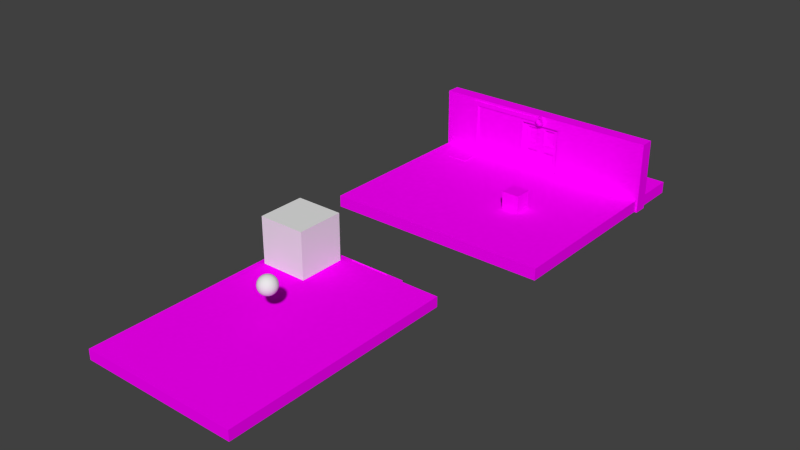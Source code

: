 # Source: Level1.blend  (saved by Blender 2.73.0; exported with 4.5.12 LTS)
import bpy
from mathutils import Matrix  # noqa: F401  (used for matrix-valued properties, if any)

bpy.ops.wm.read_factory_settings(use_empty=True)
scene = bpy.context.scene
scene.name = 'Scene'

# ---- collections
col_collection_1 = bpy.data.collections.new('Collection 1'); scene.collection.children.link(col_collection_1)

# ---- images (referenced by path relative to the original .blend; pixels are not part of the script)
import os
ASSET_DIR = os.environ.get("B2B_ASSET_DIR", "")  # directory of the original .blend (textures are referenced by path, not embedded)
HERE = os.path.dirname(os.path.abspath(__file__))  # packed textures are extracted next to this script under _unpacked/

def load_image(name, relpath, width, height, colorspace="sRGB"):
    """Load a texture the original file referenced (path relative to the .blend, or extracted next to this script)."""
    p = next((c for c in (os.path.join(HERE, relpath), os.path.join(ASSET_DIR, relpath)) if relpath and os.path.exists(c)), "")
    if p:
        img = bpy.data.images.load(p, check_existing=True)
        img.name = name
    else:  # same state as the original file: an image datablock whose file is absent (Cycles renders it pink)
        img = bpy.data.images.new(name, width, height)
        img.source = "FILE"
        img.filepath = "//" + (relpath or name)
    img.colorspace_settings.name = colorspace
    return img
img_color_palette_png = load_image('Color-Palette.png', 'Color-Palette.png', 1024, 1024, 'sRGB')

# ---- materials (node trees are filled in below, after node groups)
mat_material_002 = bpy.data.materials.new('Material.002')
mat_material_002.alpha_threshold = 0.0
mat_material_002.roughness = 0.5
mat_material = bpy.data.materials.new('Material')
mat_material.alpha_threshold = 0.0
mat_material.roughness = 0.5

# ---- material node trees
mat_material_002.use_nodes = True; mat_material_002.node_tree.nodes.clear()
_N = mat_material_002.node_tree.nodes; _L = mat_material_002.node_tree.links
n0 = _N.new('ShaderNodeOutputMaterial'); n0.name = 'Material Output'; n0.location = (300, 300)
n1 = _N.new('ShaderNodeBsdfDiffuse'); n1.name = 'Diffuse BSDF'; n1.location = (10, 300)
_L.new(n1.outputs[0], n0.inputs[0])
n0.is_active_output = True
mat_material.use_nodes = True; mat_material.node_tree.nodes.clear()
_N = mat_material.node_tree.nodes; _L = mat_material.node_tree.links
n0 = _N.new('ShaderNodeBsdfDiffuse'); n0.name = 'Diffuse BSDF'; n0.location = (227, 500)
n1 = _N.new('ShaderNodeOutputMaterial'); n1.name = 'Material Output'; n1.location = (378, 297)
n2 = _N.new('ShaderNodeTexImage'); n2.name = 'Image Texture'; n2.location = (18, 528)
n2.width = 140
n2.image = img_color_palette_png
_L.new(n0.outputs[0], n1.inputs[0])
_L.new(n2.outputs[0], n0.inputs[0])
n1.is_active_output = True

# ---- world
world_world = bpy.data.worlds.new('World'); scene.world = world_world
world_world.color = (0.05088, 0.05088, 0.05088)
world_world.use_sun_shadow = False
world_world.sun_shadow_jitter_overblur = 0.0
world_world.cycles.sampling_method = 'MANUAL'
world_world.cycles.sample_map_resolution = 256

# ---- meshes
me_cube_010 = bpy.data.meshes.new('Cube.010')
me_cube_010.from_pydata([(-1.0, -1.0, -1.0), (-1.0, 1.0, -1.0), (1.0, 1.0, -1.0), (1.0, -1.0, -1.0), (-1.0, -1.0, 1.0), (-1.0, 1.0, 1.0), (1.0, 1.0, 1.0), (1.0, -1.0, 1.0)], [], [(4, 5, 1, 0), (5, 6, 2, 1), (6, 7, 3, 2), (7, 4, 0, 3), (0, 1, 2, 3), (7, 6, 5, 4)])
me_cube_010.use_remesh_preserve_volume = False
me_cube_010.use_remesh_preserve_attributes = False
me_cube_010.use_mirror_vertex_groups = False
me_cube_010.update()
me_sphere = bpy.data.meshes.new('Sphere')
me_sphere.from_pydata([(-0.1951, 0.0, 0.9808), (-0.3827, 0.0, 0.9239), (-0.5556, 0.0, 0.8315), (-0.7071, 0.0, 0.7071), (-0.8315, 0.0, 0.5556), (-0.9239, 0.0, 0.3827), (-0.9808, 0.0, 0.1951), (-1.0, 0.0, 7.55e-08), (-0.9808, 0.0, -0.1951), (-0.9239, 0.0, -0.3827), (-0.8315, 0.0, -0.5556), (-0.7071, 0.0, -0.7071), (-0.5556, 0.0, -0.8315), (-0.3827, 0.0, -0.9239), (-0.1951, 0.0, -0.9808), (-0.1913, 0.03806, 0.9808), (-0.3753, 0.07466, 0.9239), (-0.5449, 0.1084, 0.8315), (-0.6935, 0.1379, 0.7071), (-0.8155, 0.1622, 0.5556), (-0.9061, 0.1802, 0.3827), (-0.9619, 0.1913, 0.1951), (-0.9808, 0.1951, 7.55e-08), (-0.9619, 0.1913, -0.1951), (-0.9061, 0.1802, -0.3827), (-0.8155, 0.1622, -0.5556), (-0.6935, 0.1379, -0.7071), (-0.5449, 0.1084, -0.8315), (-0.3753, 0.07466, -0.9239), (-0.1913, 0.03806, -0.9808), (-0.1802, 0.07466, 0.9808), (-0.3536, 0.1464, 0.9239), (-0.5133, 0.2126, 0.8315), (-0.6533, 0.2706, 0.7071), (-0.7682, 0.3182, 0.5556), (-0.8536, 0.3536, 0.3827), (-0.9061, 0.3753, 0.1951), (-0.9239, 0.3827, 7.55e-08), (-0.9061, 0.3753, -0.1951), (-0.8536, 0.3536, -0.3827), (-0.7682, 0.3182, -0.5556), (-0.6533, 0.2706, -0.7071), (-0.5133, 0.2126, -0.8315), (-0.3536, 0.1464, -0.9239), (-0.1802, 0.07466, -0.9808), (-0.1622, 0.1084, 0.9808), (-0.3182, 0.2126, 0.9239), (-0.4619, 0.3087, 0.8315), (-0.5879, 0.3928, 0.7071), (-0.6913, 0.4619, 0.5556), (-0.7682, 0.5133, 0.3827), (-0.8155, 0.5449, 0.1951), (-0.8315, 0.5556, 7.55e-08), (-0.8155, 0.5449, -0.1951), (-0.7682, 0.5133, -0.3827), (-0.6913, 0.4619, -0.5556), (-0.5879, 0.3928, -0.7071), (-0.4619, 0.3087, -0.8315), (-0.3182, 0.2126, -0.9239), (-0.1622, 0.1084, -0.9808), (-0.1379, 0.1379, 0.9808), (-0.2706, 0.2706, 0.9239), (-0.3928, 0.3928, 0.8315), (-0.5, 0.5, 0.7071), (-0.5879, 0.5879, 0.5556), (-0.6533, 0.6533, 0.3827), (-0.6935, 0.6935, 0.1951), (-0.7071, 0.7071, 7.55e-08), (-0.6935, 0.6935, -0.1951), (-0.6533, 0.6533, -0.3827), (-0.5879, 0.5879, -0.5556), (-0.5, 0.5, -0.7071), (-0.3928, 0.3928, -0.8315), (-0.2706, 0.2706, -0.9239), (-0.1379, 0.1379, -0.9808), (-0.1084, 0.1622, 0.9808), (-0.2126, 0.3182, 0.9239), (-0.3087, 0.4619, 0.8315), (-0.3928, 0.5879, 0.7071), (-0.4619, 0.6913, 0.5556), (-0.5133, 0.7682, 0.3827), (-0.5449, 0.8155, 0.1951), (-0.5556, 0.8315, 7.55e-08), (-0.5449, 0.8155, -0.1951), (-0.5133, 0.7682, -0.3827), (-0.4619, 0.6913, -0.5556), (-0.3928, 0.5879, -0.7071), (-0.3087, 0.4619, -0.8315), (-0.2126, 0.3182, -0.9239), (-0.1084, 0.1622, -0.9808), (-0.07466, 0.1802, 0.9808), (-0.1464, 0.3536, 0.9239), (-0.2126, 0.5133, 0.8315), (-0.2706, 0.6533, 0.7071), (-0.3182, 0.7682, 0.5556), (-0.3536, 0.8536, 0.3827), (-0.3753, 0.9061, 0.1951), (-0.3827, 0.9239, 7.55e-08), (-0.3753, 0.9061, -0.1951), (-0.3536, 0.8536, -0.3827), (-0.3182, 0.7682, -0.5556), (-0.2706, 0.6533, -0.7071), (-0.2126, 0.5133, -0.8315), (-0.1464, 0.3536, -0.9239), (-0.07466, 0.1802, -0.9808), (-0.03806, 0.1913, 0.9808), (-0.07466, 0.3753, 0.9239), (-0.1084, 0.5449, 0.8315), (-0.1379, 0.6935, 0.7071), (-0.1622, 0.8155, 0.5556), (-0.1802, 0.9061, 0.3827), (-0.1913, 0.9619, 0.1951), (-0.1951, 0.9808, 7.55e-08), (-0.1913, 0.9619, -0.1951), (-0.1802, 0.9061, -0.3827), (-0.1622, 0.8155, -0.5556), (-0.1379, 0.6935, -0.7071), (-0.1084, 0.5449, -0.8315), (-0.07466, 0.3753, -0.9239), (-0.03806, 0.1913, -0.9808), (3.266e-07, 0.1951, 0.9808), (3.192e-07, 0.3827, 0.9239), (3.117e-07, 0.5556, 0.8315), (3.192e-07, 0.7071, 0.7071), (3.341e-07, 0.8315, 0.5556), (2.745e-07, 0.9239, 0.3827), (3.937e-07, 0.9808, 0.1951), (3.788e-07, 1.0, 7.55e-08), (3.937e-07, 0.9808, -0.1951), (2.298e-07, 0.9239, -0.3827), (3.341e-07, 0.8315, -0.5556), (3.192e-07, 0.7071, -0.7071), (3.415e-07, 0.5556, -0.8315), (3.043e-07, 0.3827, -0.9239), (3.08e-07, 0.1951, -0.9808), (0.03806, 0.1913, 0.9808), (0.07466, 0.3753, 0.9239), (0.1084, 0.5449, 0.8315), (0.138, 0.6935, 0.7071), (0.1622, 0.8155, 0.5556), (0.1802, 0.9061, 0.3827), (0.1913, 0.9619, 0.1951), (0.1951, 0.9808, 7.55e-08), (0.1913, 0.9619, -0.1951), (0.1802, 0.9061, -0.3827), (0.1622, 0.8155, -0.5556), (0.138, 0.6935, -0.7071), (0.1084, 0.5449, -0.8315), (0.07466, 0.3753, -0.9239), (0.03806, 0.1913, -0.9808), (0.07466, 0.1802, 0.9808), (0.1464, 0.3536, 0.9239), (0.2126, 0.5133, 0.8315), (0.2706, 0.6533, 0.7071), (0.3182, 0.7682, 0.5556), (0.3536, 0.8536, 0.3827), (0.3753, 0.9061, 0.1951), (0.3827, 0.9239, 7.55e-08), (0.3753, 0.9061, -0.1951), (0.3536, 0.8536, -0.3827), (0.3182, 0.7682, -0.5556), (0.2706, 0.6533, -0.7071), (0.2126, 0.5133, -0.8315), (0.1464, 0.3536, -0.9239), (0.07466, 0.1802, -0.9808), (0.1084, 0.1622, 0.9808), (0.2126, 0.3182, 0.9239), (0.3087, 0.4619, 0.8315), (0.3928, 0.5879, 0.7071), (0.4619, 0.6913, 0.5556), (0.5133, 0.7682, 0.3827), (0.5449, 0.8155, 0.1951), (0.5556, 0.8315, 7.55e-08), (0.5449, 0.8155, -0.1951), (0.5133, 0.7682, -0.3827), (0.4619, 0.6913, -0.5556), (0.3928, 0.5879, -0.7071), (0.3087, 0.4619, -0.8315), (0.2126, 0.3182, -0.9239), (0.1084, 0.1622, -0.9808), (0.138, 0.1379, 0.9808), (0.2706, 0.2706, 0.9239), (0.3928, 0.3928, 0.8315), (0.5, 0.5, 0.7071), (0.5879, 0.5879, 0.5556), (0.6533, 0.6533, 0.3827), (0.6935, 0.6935, 0.1951), (0.7071, 0.7071, 7.55e-08), (0.6935, 0.6935, -0.1951), (0.6533, 0.6533, -0.3827), (0.5879, 0.5879, -0.5556), (0.5, 0.5, -0.7071), (0.3928, 0.3928, -0.8315), (0.2706, 0.2706, -0.9239), (0.138, 0.1379, -0.9808), (0.1622, 0.1084, 0.9808), (0.3182, 0.2126, 0.9239), (0.4619, 0.3087, 0.8315), (0.5879, 0.3928, 0.7071), (0.6913, 0.4619, 0.5556), (0.7682, 0.5133, 0.3827), (0.8155, 0.5449, 0.1951), (0.8315, 0.5556, 7.55e-08), (0.8155, 0.5449, -0.1951), (0.7682, 0.5133, -0.3827), (0.6913, 0.4619, -0.5556), (0.5879, 0.3928, -0.7071), (0.4619, 0.3087, -0.8315), (0.3182, 0.2126, -0.9239), (0.1622, 0.1084, -0.9808), (0.1802, 0.07466, 0.9808), (0.3536, 0.1464, 0.9239), (0.5133, 0.2126, 0.8315), (0.6533, 0.2706, 0.7071), (0.7682, 0.3182, 0.5556), (0.8536, 0.3536, 0.3827), (0.9061, 0.3753, 0.1951), (0.9239, 0.3827, 7.55e-08), (0.9061, 0.3753, -0.1951), (0.8536, 0.3536, -0.3827), (0.7682, 0.3182, -0.5556), (0.6533, 0.2706, -0.7071), (0.5133, 0.2126, -0.8315), (0.3536, 0.1464, -0.9239), (0.1802, 0.07466, -0.9808), (0.1913, 0.03806, 0.9808), (0.3753, 0.07466, 0.9239), (0.5449, 0.1084, 0.8315), (0.6935, 0.1379, 0.7071), (0.8155, 0.1622, 0.5556), (0.9061, 0.1802, 0.3827), (0.9619, 0.1913, 0.1951), (0.9808, 0.1951, 7.55e-08), (0.9619, 0.1913, -0.1951), (0.9061, 0.1802, -0.3827), (0.8155, 0.1622, -0.5556), (0.6935, 0.1379, -0.7071), (0.5449, 0.1084, -0.8315), (0.3753, 0.07466, -0.9239), (0.1913, 0.03806, -0.9808), (0.1951, -7.212e-09, 0.9808), (0.3827, 4.122e-08, 0.9239), (0.5556, 2.632e-08, 0.8315), (0.7071, -2.584e-08, 0.7071), (0.8315, -8.544e-08, 0.5556), (0.9239, 6.357e-08, 0.3827), (0.9808, -8.544e-08, 0.1951), (1.0, -1.003e-07, 7.55e-08), (0.9808, -8.544e-08, -0.1951), (0.9239, 6.357e-08, -0.3827), (0.8315, -8.544e-08, -0.5556), (0.7071, -2.584e-08, -0.7071), (0.5556, -1.094e-08, -0.8315), (0.3827, 3.964e-09, -0.9239), (0.1951, 3.964e-09, -0.9808), (0.1913, -0.03806, 0.9808), (0.3753, -0.07466, 0.9239), (0.5449, -0.1084, 0.8315), (0.6935, -0.1379, 0.7071), (0.8155, -0.1622, 0.5556), (0.9061, -0.1802, 0.3827), (0.9619, -0.1913, 0.1951), (0.9808, -0.1951, 7.55e-08), (0.9619, -0.1913, -0.1951), (0.9061, -0.1802, -0.3827), (0.8155, -0.1622, -0.5556), (0.6935, -0.1379, -0.7071), (0.5449, -0.1084, -0.8315), (0.3753, -0.07466, -0.9239), (0.1913, -0.03806, -0.9808), (0.1802, -0.07466, 0.9808), (0.3536, -0.1464, 0.9239), (0.5133, -0.2126, 0.8315), (0.6533, -0.2706, 0.7071), (0.7682, -0.3182, 0.5556), (0.8536, -0.3536, 0.3827), (0.9061, -0.3753, 0.1951), (0.9239, -0.3827, 7.55e-08), (0.9061, -0.3753, -0.1951), (0.8536, -0.3536, -0.3827), (0.7682, -0.3182, -0.5556), (0.6533, -0.2706, -0.7071), (0.5133, -0.2126, -0.8315), (0.3536, -0.1464, -0.9239), (0.1802, -0.07466, -0.9808), (0.1622, -0.1084, 0.9808), (0.3182, -0.2126, 0.9239), (0.4619, -0.3087, 0.8315), (0.5879, -0.3928, 0.7071), (0.6913, -0.4619, 0.5556), (0.7682, -0.5133, 0.3827), (0.8155, -0.5449, 0.1951), (0.8315, -0.5556, 7.55e-08), (0.8155, -0.5449, -0.1951), (0.7682, -0.5133, -0.3827), (0.6913, -0.4619, -0.5556), (0.5879, -0.3928, -0.7071), (0.4619, -0.3087, -0.8315), (0.3182, -0.2126, -0.9239), (0.1622, -0.1084, -0.9808), (0.138, -0.1379, 0.9808), (0.2706, -0.2706, 0.9239), (0.3928, -0.3928, 0.8315), (0.5, -0.5, 0.7071), (0.5879, -0.5879, 0.5556), (0.6533, -0.6533, 0.3827), (0.6935, -0.6935, 0.1951), (0.7071, -0.7071, 7.55e-08), (0.6935, -0.6935, -0.1951), (0.6533, -0.6533, -0.3827), (0.5879, -0.5879, -0.5556), (0.5, -0.5, -0.7071), (0.3928, -0.3928, -0.8315), (0.2706, -0.2706, -0.9239), (0.1379, -0.1379, -0.9808), (0.1084, -0.1622, 0.9808), (0.2126, -0.3182, 0.9239), (0.3087, -0.4619, 0.8315), (0.3928, -0.5879, 0.7071), (0.4619, -0.6913, 0.5556), (0.5133, -0.7682, 0.3827), (0.5449, -0.8155, 0.1951), (0.5556, -0.8315, 7.55e-08), (0.5449, -0.8155, -0.1951), (0.5133, -0.7682, -0.3827), (0.4619, -0.6913, -0.5556), (0.3928, -0.5879, -0.7071), (0.3087, -0.4619, -0.8315), (0.2126, -0.3182, -0.9239), (0.1084, -0.1622, -0.9808), (3.258e-07, 0.0, -1.0), (0.07466, -0.1802, 0.9808), (0.1464, -0.3536, 0.9239), (0.2126, -0.5133, 0.8315), (0.2706, -0.6533, 0.7071), (0.3182, -0.7682, 0.5556), (0.3536, -0.8536, 0.3827), (0.3753, -0.9061, 0.1951), (0.3827, -0.9239, 7.55e-08), (0.3753, -0.9061, -0.1951), (0.3536, -0.8536, -0.3827), (0.3182, -0.7682, -0.5556), (0.2706, -0.6533, -0.7071), (0.2126, -0.5133, -0.8315), (0.1464, -0.3536, -0.9239), (0.07466, -0.1802, -0.9808), (0.03806, -0.1913, 0.9808), (0.07466, -0.3753, 0.9239), (0.1084, -0.5449, 0.8315), (0.1379, -0.6935, 0.7071), (0.1622, -0.8155, 0.5556), (0.1802, -0.9061, 0.3827), (0.1913, -0.9619, 0.1951), (0.1951, -0.9808, 7.55e-08), (0.1913, -0.9619, -0.1951), (0.1802, -0.9061, -0.3827), (0.1622, -0.8155, -0.5556), (0.1379, -0.6935, -0.7071), (0.1084, -0.5449, -0.8315), (0.07466, -0.3753, -0.9239), (0.03806, -0.1913, -0.9808), (3.117e-07, -0.1951, 0.9808), (2.819e-07, -0.3827, 0.9239), (2.819e-07, -0.5556, 0.8315), (1.851e-07, -0.7071, 0.7071), (1.404e-07, -0.8315, 0.5556), (3.192e-07, -0.9239, 0.3827), (9.567e-08, -0.9808, 0.1951), (1.404e-07, -1.0, 7.55e-08), (9.567e-08, -0.9808, -0.1951), (3.192e-07, -0.9239, -0.3827), (1.404e-07, -0.8315, -0.5556), (1.851e-07, -0.7071, -0.7071), (2.596e-07, -0.5556, -0.8315), (2.521e-07, -0.3827, -0.9239), (3.155e-07, -0.1951, -0.9808), (-0.03806, -0.1913, 0.9808), (-0.07466, -0.3753, 0.9239), (-0.1084, -0.5449, 0.8315), (-0.1379, -0.6935, 0.7071), (-0.1622, -0.8155, 0.5556), (-0.1802, -0.9061, 0.3827), (-0.1913, -0.9619, 0.1951), (-0.1951, -0.9808, 7.55e-08), (-0.1913, -0.9619, -0.1951), (-0.1802, -0.9061, -0.3827), (-0.1622, -0.8155, -0.5556), (-0.1379, -0.6935, -0.7071), (-0.1084, -0.5449, -0.8315), (-0.07466, -0.3753, -0.9239), (-0.03806, -0.1913, -0.9808), (-0.07466, -0.1802, 0.9808), (-0.1464, -0.3536, 0.9239), (-0.2126, -0.5133, 0.8315), (-0.2706, -0.6533, 0.7071), (-0.3182, -0.7682, 0.5556), (-0.3536, -0.8536, 0.3827), (-0.3753, -0.9061, 0.1951), (-0.3827, -0.9239, 7.55e-08), (-0.3753, -0.9061, -0.1951), (-0.3536, -0.8536, -0.3827), (-0.3182, -0.7682, -0.5556), (-0.2706, -0.6533, -0.7071), (-0.2126, -0.5133, -0.8315), (-0.1464, -0.3536, -0.9239), (-0.07466, -0.1802, -0.9808), (-0.1084, -0.1622, 0.9808), (-0.2126, -0.3182, 0.9239), (-0.3087, -0.4619, 0.8315), (-0.3928, -0.5879, 0.7071), (-0.4619, -0.6913, 0.5556), (-0.5133, -0.7682, 0.3827), (-0.5449, -0.8155, 0.1951), (-0.5556, -0.8315, 7.55e-08), (-0.5449, -0.8155, -0.1951), (-0.5133, -0.7682, -0.3827), (-0.4619, -0.6913, -0.5556), (-0.3928, -0.5879, -0.7071), (-0.3087, -0.4619, -0.8315), (-0.2126, -0.3182, -0.9239), (-0.1084, -0.1622, -0.9808), (-0.1379, -0.1379, 0.9808), (-0.2706, -0.2706, 0.9239), (-0.3928, -0.3928, 0.8315), (-0.5, -0.5, 0.7071), (-0.5879, -0.5879, 0.5556), (-0.6533, -0.6533, 0.3827), (-0.6935, -0.6935, 0.1951), (-0.7071, -0.7071, 7.55e-08), (-0.6935, -0.6935, -0.1951), (-0.6533, -0.6533, -0.3827), (-0.5879, -0.5879, -0.5556), (-0.5, -0.5, -0.7071), (-0.3928, -0.3928, -0.8315), (-0.2706, -0.2706, -0.9239), (-0.1379, -0.1379, -0.9808), (-0.1622, -0.1084, 0.9808), (-0.3182, -0.2126, 0.9239), (-0.4619, -0.3087, 0.8315), (-0.5879, -0.3928, 0.7071), (-0.6913, -0.4619, 0.5556), (-0.7682, -0.5133, 0.3827), (-0.8155, -0.5449, 0.1951), (-0.8315, -0.5556, 7.55e-08), (-0.8155, -0.5449, -0.1951), (-0.7682, -0.5133, -0.3827), (-0.6913, -0.4619, -0.5556), (-0.5879, -0.3928, -0.7071), (-0.4619, -0.3087, -0.8315), (-0.3182, -0.2126, -0.9239), (-0.1622, -0.1084, -0.9808), (2.48e-08, -1.247e-07, 1.0), (-0.1802, -0.07466, 0.9808), (-0.3536, -0.1464, 0.9239), (-0.5133, -0.2126, 0.8315), (-0.6533, -0.2706, 0.7071), (-0.7682, -0.3182, 0.5556), (-0.8536, -0.3536, 0.3827), (-0.9061, -0.3753, 0.1951), (-0.9239, -0.3827, 7.55e-08), (-0.9061, -0.3753, -0.1951), (-0.8536, -0.3536, -0.3827), (-0.7682, -0.3182, -0.5556), (-0.6533, -0.2706, -0.7071), (-0.5133, -0.2126, -0.8315), (-0.3536, -0.1464, -0.9239), (-0.1802, -0.07466, -0.9808), (-0.1913, -0.03806, 0.9808), (-0.3753, -0.07466, 0.9239), (-0.5449, -0.1084, 0.8315), (-0.6935, -0.1379, 0.7071), (-0.8155, -0.1622, 0.5556), (-0.9061, -0.1802, 0.3827), (-0.9619, -0.1913, 0.1951), (-0.9808, -0.1951, 7.55e-08), (-0.9619, -0.1913, -0.1951), (-0.9061, -0.1802, -0.3827), (-0.8155, -0.1622, -0.5556), (-0.6935, -0.1379, -0.7071), (-0.5449, -0.1084, -0.8315), (-0.3753, -0.07466, -0.9239), (-0.1913, -0.03806, -0.9808)], [], [(3, 2, 17, 18), (14, 13, 28, 29), (1, 0, 15, 16), (12, 11, 26, 27), (10, 9, 24, 25), (8, 7, 22, 23), (6, 5, 20, 21), (4, 3, 18, 19), (2, 1, 16, 17), (13, 12, 27, 28), (11, 10, 25, 26), (9, 8, 23, 24), (7, 6, 21, 22), (5, 4, 19, 20), (24, 23, 38, 39), (22, 21, 36, 37), (20, 19, 34, 35), (18, 17, 32, 33), (29, 28, 43, 44), (16, 15, 30, 31), (27, 26, 41, 42), (25, 24, 39, 40), (23, 22, 37, 38), (21, 20, 35, 36), (19, 18, 33, 34), (17, 16, 31, 32), (28, 27, 42, 43), (26, 25, 40, 41), (39, 38, 53, 54), (37, 36, 51, 52), (35, 34, 49, 50), (33, 32, 47, 48), (44, 43, 58, 59), (31, 30, 45, 46), (42, 41, 56, 57), (40, 39, 54, 55), (38, 37, 52, 53), (36, 35, 50, 51), (34, 33, 48, 49), (32, 31, 46, 47), (43, 42, 57, 58), (41, 40, 55, 56), (54, 53, 68, 69), (52, 51, 66, 67), (50, 49, 64, 65), (48, 47, 62, 63), (59, 58, 73, 74), (46, 45, 60, 61), (57, 56, 71, 72), (55, 54, 69, 70), (53, 52, 67, 68), (51, 50, 65, 66), (49, 48, 63, 64), (47, 46, 61, 62), (58, 57, 72, 73), (56, 55, 70, 71), (69, 68, 83, 84), (67, 66, 81, 82), (65, 64, 79, 80), (63, 62, 77, 78), (74, 73, 88, 89), (61, 60, 75, 76), (72, 71, 86, 87), (70, 69, 84, 85), (68, 67, 82, 83), (66, 65, 80, 81), (64, 63, 78, 79), (62, 61, 76, 77), (73, 72, 87, 88), (71, 70, 85, 86), (84, 83, 98, 99), (82, 81, 96, 97), (80, 79, 94, 95), (78, 77, 92, 93), (89, 88, 103, 104), (76, 75, 90, 91), (87, 86, 101, 102), (85, 84, 99, 100), (83, 82, 97, 98), (81, 80, 95, 96), (79, 78, 93, 94), (77, 76, 91, 92), (88, 87, 102, 103), (86, 85, 100, 101), (99, 98, 113, 114), (97, 96, 111, 112), (95, 94, 109, 110), (93, 92, 107, 108), (104, 103, 118, 119), (91, 90, 105, 106), (102, 101, 116, 117), (100, 99, 114, 115), (98, 97, 112, 113), (96, 95, 110, 111), (94, 93, 108, 109), (92, 91, 106, 107), (103, 102, 117, 118), (101, 100, 115, 116), (114, 113, 128, 129), (112, 111, 126, 127), (110, 109, 124, 125), (108, 107, 122, 123), (119, 118, 133, 134), (106, 105, 120, 121), (117, 116, 131, 132), (115, 114, 129, 130), (113, 112, 127, 128), (111, 110, 125, 126), (109, 108, 123, 124), (107, 106, 121, 122), (118, 117, 132, 133), (116, 115, 130, 131), (129, 128, 143, 144), (127, 126, 141, 142), (125, 124, 139, 140), (123, 122, 137, 138), (134, 133, 148, 149), (121, 120, 135, 136), (132, 131, 146, 147), (130, 129, 144, 145), (128, 127, 142, 143), (126, 125, 140, 141), (124, 123, 138, 139), (122, 121, 136, 137), (133, 132, 147, 148), (131, 130, 145, 146), (144, 143, 158, 159), (142, 141, 156, 157), (140, 139, 154, 155), (138, 137, 152, 153), (149, 148, 163, 164), (136, 135, 150, 151), (147, 146, 161, 162), (145, 144, 159, 160), (143, 142, 157, 158), (141, 140, 155, 156), (139, 138, 153, 154), (137, 136, 151, 152), (148, 147, 162, 163), (146, 145, 160, 161), (159, 158, 173, 174), (157, 156, 171, 172), (155, 154, 169, 170), (153, 152, 167, 168), (164, 163, 178, 179), (151, 150, 165, 166), (162, 161, 176, 177), (160, 159, 174, 175), (158, 157, 172, 173), (156, 155, 170, 171), (154, 153, 168, 169), (152, 151, 166, 167), (163, 162, 177, 178), (161, 160, 175, 176), (174, 173, 188, 189), (172, 171, 186, 187), (170, 169, 184, 185), (168, 167, 182, 183), (179, 178, 193, 194), (166, 165, 180, 181), (177, 176, 191, 192), (175, 174, 189, 190), (173, 172, 187, 188), (171, 170, 185, 186), (169, 168, 183, 184), (167, 166, 181, 182), (178, 177, 192, 193), (176, 175, 190, 191), (189, 188, 203, 204), (187, 186, 201, 202), (185, 184, 199, 200), (183, 182, 197, 198), (194, 193, 208, 209), (181, 180, 195, 196), (192, 191, 206, 207), (190, 189, 204, 205), (188, 187, 202, 203), (186, 185, 200, 201), (184, 183, 198, 199), (182, 181, 196, 197), (193, 192, 207, 208), (191, 190, 205, 206), (204, 203, 218, 219), (202, 201, 216, 217), (200, 199, 214, 215), (198, 197, 212, 213), (209, 208, 223, 224), (196, 195, 210, 211), (207, 206, 221, 222), (205, 204, 219, 220), (203, 202, 217, 218), (201, 200, 215, 216), (199, 198, 213, 214), (197, 196, 211, 212), (208, 207, 222, 223), (206, 205, 220, 221), (219, 218, 233, 234), (217, 216, 231, 232), (215, 214, 229, 230), (213, 212, 227, 228), (224, 223, 238, 239), (211, 210, 225, 226), (222, 221, 236, 237), (220, 219, 234, 235), (218, 217, 232, 233), (216, 215, 230, 231), (214, 213, 228, 229), (212, 211, 226, 227), (223, 222, 237, 238), (221, 220, 235, 236), (234, 233, 248, 249), (232, 231, 246, 247), (230, 229, 244, 245), (228, 227, 242, 243), (239, 238, 253, 254), (226, 225, 240, 241), (237, 236, 251, 252), (235, 234, 249, 250), (233, 232, 247, 248), (231, 230, 245, 246), (229, 228, 243, 244), (227, 226, 241, 242), (238, 237, 252, 253), (236, 235, 250, 251), (249, 248, 263, 264), (247, 246, 261, 262), (245, 244, 259, 260), (243, 242, 257, 258), (254, 253, 268, 269), (241, 240, 255, 256), (252, 251, 266, 267), (250, 249, 264, 265), (248, 247, 262, 263), (246, 245, 260, 261), (244, 243, 258, 259), (242, 241, 256, 257), (253, 252, 267, 268), (251, 250, 265, 266), (264, 263, 278, 279), (262, 261, 276, 277), (260, 259, 274, 275), (258, 257, 272, 273), (269, 268, 283, 284), (256, 255, 270, 271), (267, 266, 281, 282), (265, 264, 279, 280), (263, 262, 277, 278), (261, 260, 275, 276), (259, 258, 273, 274), (257, 256, 271, 272), (268, 267, 282, 283), (266, 265, 280, 281), (279, 278, 293, 294), (277, 276, 291, 292), (275, 274, 289, 290), (273, 272, 287, 288), (284, 283, 298, 299), (271, 270, 285, 286), (282, 281, 296, 297), (280, 279, 294, 295), (278, 277, 292, 293), (276, 275, 290, 291), (274, 273, 288, 289), (272, 271, 286, 287), (283, 282, 297, 298), (281, 280, 295, 296), (294, 293, 308, 309), (292, 291, 306, 307), (290, 289, 304, 305), (288, 287, 302, 303), (299, 298, 313, 314), (286, 285, 300, 301), (297, 296, 311, 312), (295, 294, 309, 310), (293, 292, 307, 308), (291, 290, 305, 306), (289, 288, 303, 304), (287, 286, 301, 302), (298, 297, 312, 313), (296, 295, 310, 311), (309, 308, 323, 324), (307, 306, 321, 322), (305, 304, 319, 320), (303, 302, 317, 318), (314, 313, 328, 329), (301, 300, 315, 316), (312, 311, 326, 327), (310, 309, 324, 325), (308, 307, 322, 323), (306, 305, 320, 321), (304, 303, 318, 319), (302, 301, 316, 317), (313, 312, 327, 328), (311, 310, 325, 326), (324, 323, 339, 340), (322, 321, 337, 338), (320, 319, 335, 336), (318, 317, 333, 334), (329, 328, 344, 345), (316, 315, 331, 332), (327, 326, 342, 343), (325, 324, 340, 341), (323, 322, 338, 339), (321, 320, 336, 337), (319, 318, 334, 335), (317, 316, 332, 333), (328, 327, 343, 344), (326, 325, 341, 342), (340, 339, 354, 355), (338, 337, 352, 353), (336, 335, 350, 351), (334, 333, 348, 349), (345, 344, 359, 360), (332, 331, 346, 347), (343, 342, 357, 358), (341, 340, 355, 356), (339, 338, 353, 354), (337, 336, 351, 352), (335, 334, 349, 350), (333, 332, 347, 348), (344, 343, 358, 359), (342, 341, 356, 357), (355, 354, 369, 370), (353, 352, 367, 368), (351, 350, 365, 366), (349, 348, 363, 364), (360, 359, 374, 375), (347, 346, 361, 362), (358, 357, 372, 373), (356, 355, 370, 371), (354, 353, 368, 369), (352, 351, 366, 367), (350, 349, 364, 365), (348, 347, 362, 363), (359, 358, 373, 374), (357, 356, 371, 372), (370, 369, 384, 385), (368, 367, 382, 383), (366, 365, 380, 381), (364, 363, 378, 379), (375, 374, 389, 390), (362, 361, 376, 377), (373, 372, 387, 388), (371, 370, 385, 386), (369, 368, 383, 384), (367, 366, 381, 382), (365, 364, 379, 380), (363, 362, 377, 378), (374, 373, 388, 389), (372, 371, 386, 387), (385, 384, 399, 400), (383, 382, 397, 398), (381, 380, 395, 396), (379, 378, 393, 394), (390, 389, 404, 405), (377, 376, 391, 392), (388, 387, 402, 403), (386, 385, 400, 401), (384, 383, 398, 399), (382, 381, 396, 397), (380, 379, 394, 395), (378, 377, 392, 393), (389, 388, 403, 404), (387, 386, 401, 402), (400, 399, 414, 415), (398, 397, 412, 413), (396, 395, 410, 411), (394, 393, 408, 409), (405, 404, 419, 420), (392, 391, 406, 407), (403, 402, 417, 418), (401, 400, 415, 416), (399, 398, 413, 414), (397, 396, 411, 412), (395, 394, 409, 410), (393, 392, 407, 408), (404, 403, 418, 419), (402, 401, 416, 417), (415, 414, 429, 430), (413, 412, 427, 428), (411, 410, 425, 426), (409, 408, 423, 424), (420, 419, 434, 435), (407, 406, 421, 422), (418, 417, 432, 433), (416, 415, 430, 431), (414, 413, 428, 429), (412, 411, 426, 427), (410, 409, 424, 425), (408, 407, 422, 423), (419, 418, 433, 434), (417, 416, 431, 432), (430, 429, 444, 445), (428, 427, 442, 443), (426, 425, 440, 441), (424, 423, 438, 439), (435, 434, 449, 450), (422, 421, 436, 437), (433, 432, 447, 448), (431, 430, 445, 446), (429, 428, 443, 444), (427, 426, 441, 442), (425, 424, 439, 440), (423, 422, 437, 438), (434, 433, 448, 449), (432, 431, 446, 447), (445, 444, 460, 461), (443, 442, 458, 459), (441, 440, 456, 457), (439, 438, 454, 455), (450, 449, 465, 466), (437, 436, 452, 453), (448, 447, 463, 464), (446, 445, 461, 462), (444, 443, 459, 460), (442, 441, 457, 458), (440, 439, 455, 456), (438, 437, 453, 454), (449, 448, 464, 465), (447, 446, 462, 463), (461, 460, 475, 476), (459, 458, 473, 474), (457, 456, 471, 472), (455, 454, 469, 470), (466, 465, 480, 481), (453, 452, 467, 468), (464, 463, 478, 479), (462, 461, 476, 477), (460, 459, 474, 475), (458, 457, 472, 473), (456, 455, 470, 471), (454, 453, 468, 469), (465, 464, 479, 480), (463, 462, 477, 478), (330, 14, 29), (0, 451, 15), (330, 29, 44), (15, 451, 30), (330, 44, 59), (30, 451, 45), (330, 59, 74), (45, 451, 60), (330, 74, 89), (60, 451, 75), (330, 89, 104), (75, 451, 90), (330, 104, 119), (90, 451, 105), (330, 119, 134), (105, 451, 120), (330, 134, 149), (120, 451, 135), (330, 149, 164), (135, 451, 150), (330, 164, 179), (150, 451, 165), (330, 179, 194), (165, 451, 180), (330, 194, 209), (180, 451, 195), (330, 209, 224), (195, 451, 210), (330, 224, 239), (210, 451, 225), (330, 239, 254), (225, 451, 240), (330, 254, 269), (240, 451, 255), (330, 269, 284), (255, 451, 270), (330, 284, 299), (270, 451, 285), (330, 299, 314), (285, 451, 300), (330, 314, 329), (300, 451, 315), (330, 329, 345), (315, 451, 331), (330, 345, 360), (331, 451, 346), (330, 360, 375), (346, 451, 361), (330, 375, 390), (361, 451, 376), (330, 390, 405), (376, 451, 391), (330, 405, 420), (391, 451, 406), (330, 420, 435), (406, 451, 421), (330, 435, 450), (421, 451, 436), (330, 450, 466), (436, 451, 452), (330, 466, 481), (452, 451, 467), (476, 475, 8, 9), (474, 473, 6, 7), (472, 471, 4, 5), (470, 469, 2, 3), (481, 480, 13, 14), (468, 467, 0, 1), (479, 478, 11, 12), (477, 476, 9, 10), (475, 474, 7, 8), (473, 472, 5, 6), (471, 470, 3, 4), (330, 481, 14), (469, 468, 1, 2), (480, 479, 12, 13), (467, 451, 0), (478, 477, 10, 11)])
me_sphere.materials.append(mat_material_002)
me_sphere.use_remesh_preserve_volume = False
me_sphere.use_remesh_preserve_attributes = False
me_sphere.use_mirror_vertex_groups = False
me_sphere.update()
me_cube_009 = bpy.data.meshes.new('Cube.009')
me_cube_009.from_pydata([(-4.11, -6.086, -0.4874), (-4.11, 6.086, -0.4874), (4.11, 6.086, -0.4874), (4.11, -6.086, -0.4874), (-4.11, -6.086, 0.4874), (-4.11, 6.086, 0.4874), (4.11, 6.086, 0.4874), (4.11, -6.086, 0.4874), (-2.269, -6.076, 0.4874), (-2.269, 6.076, 0.4874), (2.269, 6.076, 0.4874), (2.269, -6.076, 0.4874), (-2.269, -6.076, 0.3604), (-2.269, 6.076, 0.3604), (2.269, 6.076, 0.3604), (2.269, -6.076, 0.3604)], [], [(4, 5, 1, 0), (5, 6, 2, 1), (6, 7, 3, 2), (7, 4, 0, 3), (0, 1, 2, 3), (8, 11, 15, 12), (8, 9, 5, 4), (9, 10, 6, 5), (10, 11, 7, 6), (11, 8, 4, 7), (15, 14, 13, 12), (11, 10, 14, 15), (10, 9, 13, 14), (9, 8, 12, 13)])
_uv = me_cube_009.uv_layers.new(name='UVMap')
_uv.uv.foreach_set('vector', [0.683, 0.9914, 0.683, 0.9914, 0.683, 0.9914, 0.683, 0.9914, 0.683, 0.9914, 0.683, 0.9914, 0.683, 0.9914, 0.683, 0.9914, 0.683, 0.9914, 0.683, 0.9914, 0.683, 0.9914, 0.683, 0.9914, 0.683, 0.9914, 0.683, 0.9914, 0.683, 0.9914, 0.683, 0.9914, 0.683, 0.9914, 0.683, 0.9914, 0.683, 0.9914, 0.683, 0.9914, 0.683, 0.9914, 0.683, 0.9914, 0.683, 0.9914, 0.683, 0.9914, 0.683, 0.9914, 0.683, 0.9914, 0.683, 0.9914, 0.683, 0.9914, 0.683, 0.9914, 0.683, 0.9914, 0.683, 0.9914, 0.683, 0.9914, 0.683, 0.9914, 0.683, 0.9914, 0.683, 0.9914, 0.683, 0.9914, 0.683, 0.9914, 0.683, 0.9914, 0.683, 0.9914, 0.683, 0.9914, 0.683, 0.9914, 0.683, 0.9914, 0.683, 0.9914, 0.683, 0.9914, 0.683, 0.9914, 0.683, 0.9914, 0.683, 0.9914, 0.683, 0.9914, 0.683, 0.9914, 0.683, 0.9914, 0.683, 0.9914, 0.683, 0.9914, 0.683, 0.9914, 0.683, 0.9914, 0.683, 0.9914, 0.683, 0.9914])
me_cube_009.materials.append(mat_material)
me_cube_009.use_remesh_preserve_volume = False
me_cube_009.use_remesh_preserve_attributes = False
me_cube_009.use_mirror_vertex_groups = False
me_cube_009.update()
me_cube_008 = bpy.data.meshes.new('Cube.008')
me_cube_008.from_pydata([(-12.82, -13.0, -1.222), (-12.82, 13.0, -1.222), (12.82, 13.0, -1.222), (12.82, -13.0, -1.222), (-12.82, -13.0, 0.1), (-12.82, 13.0, 0.1), (12.82, 13.0, 0.1), (12.82, -13.0, 0.1)], [], [(4, 5, 1, 0), (5, 6, 2, 1), (6, 7, 3, 2), (7, 4, 0, 3), (0, 1, 2, 3), (7, 6, 5, 4)])
_uv = me_cube_008.uv_layers.new(name='UVMap')
_uv.uv.foreach_set('vector', [0.07895, 0.9643, 0.07895, 0.9643, 0.07895, 0.9643, 0.07895, 0.9643, 0.07895, 0.9643, 0.07895, 0.9643, 0.07895, 0.9643, 0.07895, 0.9643, 0.07895, 0.9643, 0.07895, 0.9643, 0.07895, 0.9643, 0.07895, 0.9643, 0.07895, 0.9643, 0.07895, 0.9643, 0.07895, 0.9643, 0.07895, 0.9643, 0.07895, 0.9643, 0.07895, 0.9643, 0.07895, 0.9643, 0.07895, 0.9643, 0.07895, 0.9643, 0.07895, 0.9643, 0.07895, 0.9643, 0.07895, 0.9643])
me_cube_008.materials.append(mat_material)
me_cube_008.use_remesh_preserve_volume = False
me_cube_008.use_remesh_preserve_attributes = False
me_cube_008.use_mirror_vertex_groups = False
me_cube_008.update()
me_cube_005 = bpy.data.meshes.new('Cube.005')
me_cube_005.from_pydata([(-4.9, -0.2581, 4.402), (-4.9, 0.2581, 4.402), (4.478, 0.2581, 4.402), (4.478, -0.2581, 4.402), (-4.9, -0.2581, 4.918), (-4.9, 0.2581, 4.918), (4.478, 0.2581, 4.918), (4.478, -0.2581, 4.918), (-4.193, 0.2581, 4.918), (-4.193, 0.2581, 4.402), (-4.193, -0.2581, 4.918), (-4.193, -0.2581, 4.402), (-4.9, -0.2581, -1.562), (-4.9, 0.2581, -1.562), (-4.193, 0.2581, -1.562), (-4.193, -0.2581, -1.562), (-4.193, 0.2581, -1.172), (-4.193, -0.2581, -1.364), (-4.9, -0.2581, -1.364), (-4.9, 0.2581, -1.172), (-4.9, -1.451, -1.562), (-4.193, -1.451, -1.562), (-4.193, -1.451, -1.364), (-4.9, -1.451, -1.364), (4.478, -0.09557, 5.193), (4.478, -0.4545, 5.193), (4.582, -0.09557, 5.183), (4.582, -0.4545, 5.183), (4.681, -0.09557, 5.152), (4.681, -0.4545, 5.152), (4.774, -0.09557, 5.103), (4.774, -0.4545, 5.103), (4.854, -0.09557, 5.037), (4.854, -0.4545, 5.037), (4.92, -0.09557, 4.956), (4.92, -0.4545, 4.956), (4.97, -0.09557, 4.864), (4.97, -0.4545, 4.864), (5.0, -0.09557, 4.764), (5.0, -0.4545, 4.764), (5.01, -0.09557, 4.66), (5.01, -0.4545, 4.66), (5.0, -0.09557, 4.556), (5.0, -0.4545, 4.556), (4.97, -0.09557, 4.456), (4.97, -0.4545, 4.456), (4.92, -0.09557, 4.364), (4.92, -0.4545, 4.364), (4.854, -0.09557, 4.284), (4.854, -0.4545, 4.284), (4.774, -0.09557, 4.217), (4.774, -0.4545, 4.217), (4.681, -0.09557, 4.168), (4.681, -0.4545, 4.168), (4.582, -0.09557, 4.138), (4.582, -0.4545, 4.138), (4.478, -0.09557, 4.128), (4.478, -0.4545, 4.128), (4.374, -0.09557, 4.138), (4.374, -0.4545, 4.138), (4.274, -0.09557, 4.168), (4.274, -0.4545, 4.168), (4.182, -0.09557, 4.217), (4.182, -0.4545, 4.217), (4.101, -0.09557, 4.284), (4.101, -0.4545, 4.284), (4.035, -0.09557, 4.364), (4.035, -0.4545, 4.364), (3.986, -0.09557, 4.456), (3.986, -0.4545, 4.456), (3.955, -0.09557, 4.556), (3.955, -0.4545, 4.556), (3.945, -0.09557, 4.66), (3.945, -0.4545, 4.66), (3.955, -0.09557, 4.764), (3.955, -0.4545, 4.764), (3.986, -0.09557, 4.864), (3.986, -0.4545, 4.864), (4.035, -0.09557, 4.956), (4.035, -0.4545, 4.956), (4.101, -0.09557, 5.037), (4.101, -0.4545, 5.037), (4.182, -0.09557, 5.103), (4.182, -0.4545, 5.103), (4.274, -0.09557, 5.152), (4.274, -0.4545, 5.152), (4.374, -0.09557, 5.183), (4.374, -0.4545, 5.183), (4.538, -0.4545, 4.963), (4.478, -0.4545, 4.969), (4.596, -0.4545, 4.946), (4.649, -0.4545, 4.917), (4.696, -0.4545, 4.879), (4.735, -0.4545, 4.832), (4.763, -0.4545, 4.778), (4.781, -0.4545, 4.721), (4.787, -0.4545, 4.66), (4.781, -0.4545, 4.6), (4.763, -0.4545, 4.542), (4.735, -0.4545, 4.489), (4.696, -0.4545, 4.442), (4.649, -0.4545, 4.403), (4.596, -0.4545, 4.375), (4.538, -0.4545, 4.357), (4.478, -0.4545, 4.351), (4.417, -0.4545, 4.357), (4.359, -0.4545, 4.375), (4.306, -0.4545, 4.403), (4.259, -0.4545, 4.442), (4.221, -0.4545, 4.489), (4.192, -0.4545, 4.542), (4.174, -0.4545, 4.6), (4.169, -0.4545, 4.66), (4.174, -0.4545, 4.721), (4.192, -0.4545, 4.778), (4.221, -0.4545, 4.832), (4.259, -0.4545, 4.879), (4.306, -0.4545, 4.917), (4.359, -0.4545, 4.946), (4.417, -0.4545, 4.963), (4.538, -0.3238, 4.963), (4.478, -0.3238, 4.969), (4.596, -0.3238, 4.946), (4.649, -0.3238, 4.917), (4.696, -0.3238, 4.879), (4.735, -0.3238, 4.832), (4.763, -0.3238, 4.778), (4.781, -0.3238, 4.721), (4.787, -0.3238, 4.66), (4.781, -0.3238, 4.6), (4.763, -0.3238, 4.542), (4.735, -0.3238, 4.489), (4.696, -0.3238, 4.442), (4.649, -0.3238, 4.403), (4.596, -0.3238, 4.375), (4.538, -0.3238, 4.357), (4.478, -0.3238, 4.351), (4.417, -0.3238, 4.357), (4.359, -0.3238, 4.375), (4.306, -0.3238, 4.403), (4.259, -0.3238, 4.442), (4.221, -0.3238, 4.489), (4.192, -0.3238, 4.542), (4.174, -0.3238, 4.6), (4.169, -0.3238, 4.66), (4.174, -0.3238, 4.721), (4.192, -0.3238, 4.778), (4.221, -0.3238, 4.832), (4.259, -0.3238, 4.879), (4.306, -0.3238, 4.917), (4.359, -0.3238, 4.946), (4.417, -0.3238, 4.963)], [], [(4, 5, 1, 0), (8, 6, 2, 9), (6, 7, 3, 2), (10, 4, 0, 11), (11, 9, 2, 3), (10, 8, 5, 4), (7, 6, 8, 10), (16, 17, 15, 14), (7, 10, 11, 3), (5, 8, 9, 1), (12, 13, 14, 15), (17, 18, 23, 22), (19, 16, 14, 13), (18, 19, 13, 12), (0, 1, 19, 18), (1, 9, 16, 19), (11, 0, 18, 17), (9, 11, 17, 16), (22, 23, 20, 21), (18, 12, 20, 23), (15, 17, 22, 21), (12, 15, 21, 20), (24, 25, 27, 26), (26, 27, 29, 28), (28, 29, 31, 30), (30, 31, 33, 32), (32, 33, 35, 34), (34, 35, 37, 36), (36, 37, 39, 38), (38, 39, 41, 40), (40, 41, 43, 42), (42, 43, 45, 44), (44, 45, 47, 46), (46, 47, 49, 48), (48, 49, 51, 50), (50, 51, 53, 52), (52, 53, 55, 54), (54, 55, 57, 56), (56, 57, 59, 58), (58, 59, 61, 60), (60, 61, 63, 62), (62, 63, 65, 64), (64, 65, 67, 66), (66, 67, 69, 68), (68, 69, 71, 70), (70, 71, 73, 72), (72, 73, 75, 74), (74, 75, 77, 76), (76, 77, 79, 78), (78, 79, 81, 80), (80, 81, 83, 82), (82, 83, 85, 84), (115, 114, 146, 147), (86, 87, 25, 24), (84, 85, 87, 86), (24, 26, 28, 30, 32, 34, 36, 38, 40, 42, 44, 46, 48, 50, 52, 54, 56, 58, 60, 62, 64, 66, 68, 70, 72, 74, 76, 78, 80, 82, 84, 86), (89, 88, 27, 25), (88, 90, 29, 27), (90, 91, 31, 29), (91, 92, 33, 31), (92, 93, 35, 33), (93, 94, 37, 35), (94, 95, 39, 37), (95, 96, 41, 39), (96, 97, 43, 41), (97, 98, 45, 43), (98, 99, 47, 45), (99, 100, 49, 47), (100, 101, 51, 49), (101, 102, 53, 51), (102, 103, 55, 53), (103, 104, 57, 55), (104, 105, 59, 57), (105, 106, 61, 59), (106, 107, 63, 61), (107, 108, 65, 63), (108, 109, 67, 65), (109, 110, 69, 67), (110, 111, 71, 69), (111, 112, 73, 71), (112, 113, 75, 73), (113, 114, 77, 75), (114, 115, 79, 77), (115, 116, 81, 79), (116, 117, 83, 81), (117, 118, 85, 83), (118, 119, 87, 85), (119, 89, 25, 87), (120, 121, 151, 150, 149, 148, 147, 146, 145, 144, 143, 142, 141, 140, 139, 138, 137, 136, 135, 134, 133, 132, 131, 130, 129, 128, 127, 126, 125, 124, 123, 122), (93, 92, 124, 125), (104, 103, 135, 136), (113, 112, 144, 145), (91, 90, 122, 123), (102, 101, 133, 134), (111, 110, 142, 143), (88, 89, 121, 120), (100, 99, 131, 132), (89, 119, 151, 121), (109, 108, 140, 141), (98, 97, 129, 130), (118, 117, 149, 150), (107, 106, 138, 139), (96, 95, 127, 128), (116, 115, 147, 148), (105, 104, 136, 137), (94, 93, 125, 126), (114, 113, 145, 146), (92, 91, 123, 124), (103, 102, 134, 135), (112, 111, 143, 144), (90, 88, 120, 122), (101, 100, 132, 133), (110, 109, 141, 142), (99, 98, 130, 131), (119, 118, 150, 151), (108, 107, 139, 140), (97, 96, 128, 129), (117, 116, 148, 149), (106, 105, 137, 138), (95, 94, 126, 127)])
_uv = me_cube_005.uv_layers.new(name='UVMap')
_uv.uv.foreach_set('vector', [0.9211, 0.4207, 0.9211, 0.4207, 0.9211, 0.4207, 0.9211, 0.4207, 0.9211, 0.4207, 0.9211, 0.4207, 0.9211, 0.4207, 0.9211, 0.4207, 0.9211, 0.4207, 0.9211, 0.4207, 0.9211, 0.4207, 0.9211, 0.4207, 0.9211, 0.4207, 0.9211, 0.4207, 0.9211, 0.4207, 0.9211, 0.4207, 0.9211, 0.4207, 0.9211, 0.4207, 0.9211, 0.4207, 0.9211, 0.4207, 0.9211, 0.4207, 0.9211, 0.4207, 0.9211, 0.4207, 0.9211, 0.4207, 0.9211, 0.4207, 0.9211, 0.4207, 0.9211, 0.4207, 0.9211, 0.4207, 0.9211, 0.4207, 0.9211, 0.4207, 0.9211, 0.4207, 0.9211, 0.4207, 0.9211, 0.4207, 0.9211, 0.4207, 0.9211, 0.4207, 0.9211, 0.4207, 0.9211, 0.4207, 0.9211, 0.4207, 0.9211, 0.4207, 0.9211, 0.4207, 0.9211, 0.4207, 0.9211, 0.4207, 0.9211, 0.4207, 0.9211, 0.4207, 0.9211, 0.4207, 0.9211, 0.4207, 0.9211, 0.4207, 0.9211, 0.4207, 0.9211, 0.4207, 0.9211, 0.4207, 0.9211, 0.4207, 0.9211, 0.4207, 0.9211, 0.4207, 0.9211, 0.4207, 0.9211, 0.4207, 0.9211, 0.4207, 0.9211, 0.4207, 0.9211, 0.4207, 0.9211, 0.4207, 0.9211, 0.4207, 0.9211, 0.4207, 0.9211, 0.4207, 0.9211, 0.4207, 0.9211, 0.4207, 0.9211, 0.4207, 0.9211, 0.4207, 0.9211, 0.4207, 0.9211, 0.4207, 0.9211, 0.4207, 0.9211, 0.4207, 0.9211, 0.4207, 0.9211, 0.4207, 0.9211, 0.4207, 0.9211, 0.4207, 0.9211, 0.4207, 0.9211, 0.4207, 0.9211, 0.4207, 0.9211, 0.4207, 0.9211, 0.4207, 0.9211, 0.4207, 0.9211, 0.4207, 0.9211, 0.4207, 0.9211, 0.4207, 0.9211, 0.4207, 0.9211, 0.4207, 0.9211, 0.4207, 0.9211, 0.4207, 0.9211, 0.4207, 0.9211, 0.4207, 0.9211, 0.4207, 0.9211, 0.4207, 0.9211, 0.4207, 0.9211, 0.4207, 0.9211, 0.4207, 0.9211, 0.4207, 0.9211, 0.4207, 0.9211, 0.4207, 0.9211, 0.4207, 0.9211, 0.4207, 0.9211, 0.4207, 0.9211, 0.4207, 0.9211, 0.4207, 0.9211, 0.4207, 0.9211, 0.4207, 0.9211, 0.4207, 0.9211, 0.4207, 0.9211, 0.4207, 0.9211, 0.4207, 0.9211, 0.4207, 0.9211, 0.4207, 0.9211, 0.4207, 0.9211, 0.4207, 0.9211, 0.4207, 0.9211, 0.4207, 0.9211, 0.4207, 0.9211, 0.4207, 0.9211, 0.4207, 0.9211, 0.4207, 0.9211, 0.4207, 0.9211, 0.4207, 0.9211, 0.4207, 0.9211, 0.4207, 0.9211, 0.4207, 0.9211, 0.4207, 0.9211, 0.4207, 0.9211, 0.4207, 0.9211, 0.4207, 0.9211, 0.4207, 0.9211, 0.4207, 0.9211, 0.4207, 0.9211, 0.4207, 0.9211, 0.4207, 0.9211, 0.4207, 0.9211, 0.4207, 0.9211, 0.4207, 0.9211, 0.4207, 0.9211, 0.4207, 0.9211, 0.4207, 0.9211, 0.4207, 0.9211, 0.4207, 0.9211, 0.4207, 0.9211, 0.4207, 0.9211, 0.4207, 0.9211, 0.4207, 0.9211, 0.4207, 0.9211, 0.4207, 0.9211, 0.4207, 0.9211, 0.4207, 0.9211, 0.4207, 0.9211, 0.4207, 0.9211, 0.4207, 0.9211, 0.4207, 0.9211, 0.4207, 0.9211, 0.4207, 0.9211, 0.4207, 0.9211, 0.4207, 0.9211, 0.4207, 0.9211, 0.4207, 0.9211, 0.4207, 0.9211, 0.4207, 0.9211, 0.4207, 0.9211, 0.4207, 0.9211, 0.4207, 0.9211, 0.4207, 0.9211, 0.4207, 0.9211, 0.4207, 0.9211, 0.4207, 0.9211, 0.4207, 0.9211, 0.4207, 0.9211, 0.4207, 0.9211, 0.4207, 0.9211, 0.4207, 0.9211, 0.4207, 0.9211, 0.4207, 0.9211, 0.4207, 0.9211, 0.4207, 0.9211, 0.4207, 0.9211, 0.4207, 0.9211, 0.4207, 0.9211, 0.4207, 0.9211, 0.4207, 0.9211, 0.4207, 0.9211, 0.4207, 0.9211, 0.4207, 0.9211, 0.4207, 0.9211, 0.4207, 0.9211, 0.4207, 0.9211, 0.4207, 0.9211, 0.4207, 0.9211, 0.4207, 0.9211, 0.4207, 0.9211, 0.4207, 0.9211, 0.4207, 0.9211, 0.4207, 0.9211, 0.4207, 0.9211, 0.4207, 0.9211, 0.4207, 0.9211, 0.4207, 0.9211, 0.4207, 0.9211, 0.4207, 0.9211, 0.4207, 0.9211, 0.4207, 0.9211, 0.4207, 0.9211, 0.4207, 0.9211, 0.4207, 0.9211, 0.4207, 0.9211, 0.4207, 0.9211, 0.4207, 0.9211, 0.4207, 0.9211, 0.4207, 0.9211, 0.4207, 0.9211, 0.4207, 0.9211, 0.4207, 0.9211, 0.4207, 0.9211, 0.4207, 0.9211, 0.4207, 0.9211, 0.4207, 0.9211, 0.4207, 0.9211, 0.4207, 0.9211, 0.4207, 0.9211, 0.4207, 0.9211, 0.4207, 0.9211, 0.4207, 0.9211, 0.4207, 0.9211, 0.4207, 0.9211, 0.4207, 0.9211, 0.4207, 0.9211, 0.4207, 0.9211, 0.4207, 0.9211, 0.4207, 0.9211, 0.4207, 0.9211, 0.4207, 0.9211, 0.4207, 0.9211, 0.4207, 0.9211, 0.4207, 0.9211, 0.4207, 0.9211, 0.4207, 0.9211, 0.4207, 0.9211, 0.4207, 0.9211, 0.4207, 0.9211, 0.4207, 0.9211, 0.4207, 0.9211, 0.4207, 0.9211, 0.4207, 0.9211, 0.4207, 0.9211, 0.4207, 0.9211, 0.4207, 0.9211, 0.4207, 0.9211, 0.4207, 0.9211, 0.4207, 0.9211, 0.4207, 0.9211, 0.4207, 0.9211, 0.4207, 0.9211, 0.4207, 0.9211, 0.4207, 0.9211, 0.4207, 0.9211, 0.4207, 0.9211, 0.4207, 0.9211, 0.4207, 0.9211, 0.4207, 0.9211, 0.4207, 0.9211, 0.4207, 0.9211, 0.4207, 0.9211, 0.4207, 0.9211, 0.4207, 0.9211, 0.4207, 0.9211, 0.4207, 0.9211, 0.4207, 0.9211, 0.4207, 0.9211, 0.4207, 0.9211, 0.4207, 0.9211, 0.4207, 0.9211, 0.4207, 0.9211, 0.4207, 0.9211, 0.4207, 0.9211, 0.4207, 0.9211, 0.4207, 0.9211, 0.4207, 0.9211, 0.4207, 0.9211, 0.4207, 0.9211, 0.4207, 0.9211, 0.4207, 0.9211, 0.4207, 0.9211, 0.4207, 0.9211, 0.4207, 0.9211, 0.4207, 0.9211, 0.4207, 0.9211, 0.4207, 0.9211, 0.4207, 0.9211, 0.4207, 0.9211, 0.4207, 0.9211, 0.4207, 0.9211, 0.4207, 0.9211, 0.4207, 0.9211, 0.4207, 0.9211, 0.4207, 0.9211, 0.4207, 0.9211, 0.4207, 0.9211, 0.4207, 0.9211, 0.4207, 0.9211, 0.4207, 0.9211, 0.4207, 0.9211, 0.4207, 0.9211, 0.4207, 0.9211, 0.4207, 0.9211, 0.4207, 0.9211, 0.4207, 0.9211, 0.4207, 0.9211, 0.4207, 0.9211, 0.4207, 0.9211, 0.4207, 0.9211, 0.4207, 0.9211, 0.4207, 0.9211, 0.4207, 0.9211, 0.4207, 0.9211, 0.4207, 0.9211, 0.4207, 0.9211, 0.4207, 0.9211, 0.4207, 0.9211, 0.4207, 0.9211, 0.4207, 0.9211, 0.4207, 0.9211, 0.4207, 0.9211, 0.4207, 0.9211, 0.4207, 0.9211, 0.4207, 0.9211, 0.4207, 0.9211, 0.4207, 0.9211, 0.4207, 0.9211, 0.4207, 0.9211, 0.4207, 0.9211, 0.4207, 0.9211, 0.4207, 0.9211, 0.4207, 0.9211, 0.4207, 0.9211, 0.4207, 0.9211, 0.4207, 0.9211, 0.4207, 0.9211, 0.4207, 0.9211, 0.4207, 0.9211, 0.4207, 0.9211, 0.4207, 0.9211, 0.4207, 0.9211, 0.4207, 0.9211, 0.4207, 0.9211, 0.4207, 0.9211, 0.4207, 0.9211, 0.4207, 0.9211, 0.4207, 0.9211, 0.4207, 0.9211, 0.4207, 0.9211, 0.4207, 0.9211, 0.4207, 0.9211, 0.4207, 0.9211, 0.4207, 0.9211, 0.4207, 0.9211, 0.4207, 0.9211, 0.4207, 0.9211, 0.4207, 0.9211, 0.4207, 0.9211, 0.4207, 0.9211, 0.4207, 0.9211, 0.4207, 0.9211, 0.4207, 0.9211, 0.4207, 0.9211, 0.4207, 0.9211, 0.4207, 0.9211, 0.4207, 0.9211, 0.4207, 0.9211, 0.4207, 0.9211, 0.4207, 0.9211, 0.4207, 0.9211, 0.4207, 0.9211, 0.4207, 0.9211, 0.4207, 0.9211, 0.4207, 0.9211, 0.4207, 0.9211, 0.4207, 0.9211, 0.4207, 0.9211, 0.4207, 0.9211, 0.4207, 0.9211, 0.4207, 0.9211, 0.4207, 0.9211, 0.4207, 0.9211, 0.4207, 0.9211, 0.4207, 0.9211, 0.4207, 0.9211, 0.4207, 0.9211, 0.4207, 0.9211, 0.4207, 0.9211, 0.4207, 0.9211, 0.4207, 0.9211, 0.4207, 0.9211, 0.4207, 0.9211, 0.4207, 0.9211, 0.4207, 0.9211, 0.4207, 0.9211, 0.4207, 0.9211, 0.4207, 0.9211, 0.4207, 0.9211, 0.4207, 0.9211, 0.4207, 0.9211, 0.4207, 0.9211, 0.4207, 0.9211, 0.4207, 0.9211, 0.4207, 0.9211, 0.4207, 0.9211, 0.4207, 0.9211, 0.4207, 0.9211, 0.4207, 0.9211, 0.4207, 0.9211, 0.4207, 0.9211, 0.4207, 0.9211, 0.4207, 0.9211, 0.4207, 0.9211, 0.4207, 0.9211, 0.4207, 0.9211, 0.4207, 0.9211, 0.4207, 0.9211, 0.4207, 0.9211, 0.4207, 0.9211, 0.4207, 0.9211, 0.4207, 0.9211, 0.4207, 0.9211, 0.4207, 0.9211, 0.4207, 0.9211, 0.4207, 0.9211, 0.4207, 0.9211, 0.4207, 0.9211, 0.4207, 0.9211, 0.4207, 0.9211, 0.4207, 0.9211, 0.4207, 0.9211, 0.4207, 0.9211, 0.4207, 0.9211, 0.4207, 0.9211, 0.4207, 0.9211, 0.4207, 0.9211, 0.4207, 0.9211, 0.4207, 0.9211, 0.4207, 0.9211, 0.4207, 0.9211, 0.4207, 0.9211, 0.4207, 0.9211, 0.4207, 0.9211, 0.4207, 0.9211, 0.4207, 0.9211, 0.4207, 0.9211, 0.4207, 0.9211, 0.4207, 0.9211, 0.4207, 0.9211, 0.4207, 0.9211, 0.4207, 0.9211, 0.4207, 0.9211, 0.4207, 0.9211, 0.4207, 0.9211, 0.4207, 0.9211, 0.4207, 0.9211, 0.4207, 0.9211, 0.4207, 0.9211, 0.4207, 0.9211, 0.4207, 0.9211, 0.4207, 0.9211, 0.4207, 0.9211, 0.4207, 0.9211, 0.4207, 0.9211, 0.4207, 0.9211, 0.4207, 0.9211, 0.4207, 0.9211, 0.4207, 0.9211, 0.4207, 0.9211, 0.4207, 0.9211, 0.4207, 0.9211, 0.4207, 0.9211, 0.4207, 0.9211, 0.4207, 0.9211, 0.4207, 0.9211, 0.4207, 0.9211, 0.4207, 0.9211, 0.4207, 0.9211, 0.4207, 0.9211, 0.4207, 0.9211, 0.4207, 0.9211, 0.4207, 0.9211, 0.4207, 0.9211, 0.4207, 0.9211, 0.4207, 0.9211, 0.4207, 0.9211, 0.4207, 0.9211, 0.4207, 0.9211, 0.4207, 0.9211, 0.4207, 0.9211, 0.4207, 0.9211, 0.4207, 0.9211, 0.4207, 0.9211, 0.4207, 0.9211, 0.4207, 0.9211, 0.4207, 0.9211, 0.4207, 0.9211, 0.4207, 0.9211, 0.4207, 0.9211, 0.4207, 0.9211, 0.4207, 0.9211, 0.4207, 0.9211, 0.4207, 0.9211, 0.4207, 0.9211, 0.4207, 0.9211, 0.4207, 0.9211, 0.4207, 0.9211, 0.4207, 0.9211, 0.4207, 0.9211, 0.4207, 0.9211, 0.4207, 0.9211, 0.4207, 0.9211, 0.4207, 0.9211, 0.4207, 0.9211, 0.4207, 0.9211, 0.4207, 0.9211, 0.4207, 0.9211, 0.4207, 0.9211, 0.4207, 0.9211, 0.4207, 0.9211, 0.4207, 0.9211, 0.4207, 0.9211, 0.4207, 0.9211, 0.4207, 0.9211, 0.4207, 0.9211, 0.4207, 0.9211, 0.4207, 0.9211, 0.4207, 0.9211, 0.4207, 0.9211, 0.4207, 0.9211, 0.4207, 0.9211, 0.4207, 0.9211, 0.4207, 0.9211, 0.4207])
me_cube_005.materials.append(mat_material)
me_cube_005.use_remesh_preserve_volume = False
me_cube_005.use_remesh_preserve_attributes = False
me_cube_005.use_mirror_vertex_groups = False
me_cube_005.update()
me_cube_003 = bpy.data.meshes.new('Cube.003')
me_cube_003.from_pydata([(-1.141, -1.141, -0.03424), (-1.141, 1.141, -0.03424), (1.141, 1.141, -0.03424), (1.141, -1.141, -0.03424), (-1.141, -1.141, 0.03424), (-1.141, 1.141, 0.03424), (1.141, 1.141, 0.03424), (1.141, -1.141, 0.03424)], [], [(4, 5, 1, 0), (5, 6, 2, 1), (6, 7, 3, 2), (7, 4, 0, 3), (0, 1, 2, 3), (7, 6, 5, 4)])
_uv = me_cube_003.uv_layers.new(name='UVMap')
_uv.uv.foreach_set('vector', [0.9281, 0.4207, 0.9281, 0.4207, 0.9281, 0.4207, 0.9281, 0.4207, 0.9281, 0.4207, 0.9281, 0.4207, 0.9281, 0.4207, 0.9281, 0.4207, 0.9281, 0.4207, 0.9281, 0.4207, 0.9281, 0.4207, 0.9281, 0.4207, 0.9281, 0.4207, 0.9281, 0.4207, 0.9281, 0.4207, 0.9281, 0.4207, 0.9281, 0.4207, 0.9281, 0.4207, 0.9281, 0.4207, 0.9281, 0.4207, 0.9281, 0.4207, 0.9281, 0.4207, 0.9281, 0.4207, 0.9281, 0.4207])
me_cube_003.materials.append(mat_material)
me_cube_003.use_remesh_preserve_volume = False
me_cube_003.use_remesh_preserve_attributes = False
me_cube_003.use_mirror_vertex_groups = False
me_cube_003.update()
me_cube = bpy.data.meshes.new('Cube')
me_cube.from_pydata([(-1.0, -1.0, -1.0), (-1.0, 1.0, -1.0), (1.0, 1.0, -1.0), (1.0, -1.0, -1.0), (-1.0, -1.0, 1.0), (-1.0, 1.0, 1.0), (1.0, 1.0, 1.0), (1.0, -1.0, 1.0)], [], [(4, 5, 1, 0), (5, 6, 2, 1), (6, 7, 3, 2), (7, 4, 0, 3), (0, 1, 2, 3), (7, 6, 5, 4)])
_uv = me_cube.uv_layers.new(name='UVMap')
_uv.uv.foreach_set('vector', [0.9351, 0.4693, 0.9351, 0.4693, 0.9351, 0.4693, 0.9351, 0.4693, 0.9351, 0.4693, 0.9351, 0.4693, 0.9351, 0.4693, 0.9351, 0.4693, 0.9351, 0.4693, 0.9351, 0.4693, 0.9351, 0.4693, 0.9351, 0.4693, 0.9351, 0.4693, 0.9351, 0.4693, 0.9351, 0.4693, 0.9351, 0.4693, 0.9351, 0.4693, 0.9351, 0.4693, 0.9351, 0.4693, 0.9351, 0.4693, 0.9351, 0.4693, 0.9351, 0.4693, 0.9351, 0.4693, 0.9351, 0.4693])
me_cube.materials.append(mat_material)
me_cube.use_remesh_preserve_volume = False
me_cube.use_remesh_preserve_attributes = False
me_cube.use_mirror_vertex_groups = False
me_cube.update()
me_cube_007 = bpy.data.meshes.new('Cube.007')
me_cube_007.from_pydata([(-2.273, 0.02861, -0.06543), (-2.273, 1.047, -0.06543), (2.273, 1.047, -0.06543), (2.273, 0.02861, -0.06543), (-2.273, 0.02861, 5.443), (-2.273, 1.047, 5.443), (2.273, 1.047, 5.443), (2.273, 0.02861, 5.443), (-2.273, 0.02861, 2.689), (2.273, 0.02861, 2.689), (0.0, 0.02861, 5.443), (0.0, 0.02861, -0.06543), (0.0, 0.02861, 2.689), (-1.773, 0.02861, 3.189), (-1.773, 0.02861, 4.943), (-0.5, 0.02861, 4.943), (-0.5, 0.02861, 3.189), (1.773, 0.02861, 4.943), (1.773, 0.02861, 3.189), (0.5, 0.02861, 4.943), (0.5, 0.02861, 3.189), (1.773, 0.02861, 2.189), (1.773, 0.02861, 0.4346), (0.5, 0.02861, 0.4346), (0.5, 0.02861, 2.189), (-1.773, 0.02861, 0.4346), (-1.773, 0.02861, 2.189), (-0.5, 0.02861, 0.4346), (-0.5, 0.02861, 2.189), (-1.773, 0.2148, 3.189), (-1.773, 0.2148, 4.943), (-0.5, 0.2148, 4.943), (-0.5, 0.2148, 3.189), (1.773, 0.2148, 4.943), (1.773, 0.2148, 3.189), (0.5, 0.2148, 4.943), (0.5, 0.2148, 3.189), (1.773, 0.2148, 2.189), (1.773, 0.2148, 0.4346), (0.5, 0.2148, 0.4346), (0.5, 0.2148, 2.189), (-1.773, 0.2148, 0.4346), (-1.773, 0.2148, 2.189), (-0.5, 0.2148, 0.4346), (-0.5, 0.2148, 2.189)], [], [(4, 5, 1, 0, 8), (5, 6, 2, 1), (6, 7, 9, 3, 2), (20, 18, 34, 36), (0, 1, 2, 3, 11), (7, 6, 5, 4, 10), (14, 13, 29, 30), (26, 25, 41, 42), (16, 15, 31, 32), (13, 14, 4, 8), (14, 15, 10, 4), (15, 16, 12, 10), (16, 13, 8, 12), (17, 18, 9, 7), (19, 17, 7, 10), (20, 19, 10, 12), (18, 20, 12, 9), (21, 22, 3, 9), (22, 23, 11, 3), (23, 24, 12, 11), (24, 21, 9, 12), (25, 26, 8, 0), (27, 25, 0, 11), (28, 27, 11, 12), (26, 28, 12, 8), (44, 42, 41, 43), (37, 40, 39, 38), (33, 35, 36, 34), (31, 30, 29, 32), (17, 19, 35, 33), (24, 23, 39, 40), (22, 21, 37, 38), (28, 26, 42, 44), (13, 16, 32, 29), (25, 27, 43, 41), (15, 14, 30, 31), (19, 20, 36, 35), (18, 17, 33, 34), (21, 24, 40, 37), (23, 22, 38, 39), (27, 28, 44, 43)])
_uv = me_cube_007.uv_layers.new(name='UVMap')
_uv.uv.foreach_set('vector', [0.9351, 0.9837, 0.9351, 0.9837, 0.9351, 0.9837, 0.9351, 0.9837, 0.9351, 0.9837, 0.9351, 0.9837, 0.9351, 0.9837, 0.9351, 0.9837, 0.9351, 0.9837, 0.9351, 0.9837, 0.9351, 0.9837, 0.9351, 0.9837, 0.9351, 0.9837, 0.9351, 0.9837, 0.9351, 0.9837, 0.9351, 0.9837, 0.9351, 0.9837, 0.9351, 0.9837, 0.9351, 0.9837, 0.9351, 0.9837, 0.9351, 0.9837, 0.9351, 0.9837, 0.9351, 0.9837, 0.9351, 0.9837, 0.9351, 0.9837, 0.9351, 0.9837, 0.9351, 0.9837, 0.9351, 0.9837, 0.9351, 0.9837, 0.9351, 0.9837, 0.9351, 0.9837, 0.9351, 0.9837, 0.9351, 0.9837, 0.9351, 0.9837, 0.9351, 0.9837, 0.9351, 0.9837, 0.9351, 0.9837, 0.9351, 0.9837, 0.9351, 0.9837, 0.9351, 0.9837, 0.9351, 0.9837, 0.9351, 0.9837, 0.9351, 0.9837, 0.9351, 0.9837, 0.9351, 0.9837, 0.9351, 0.9837, 0.9351, 0.9837, 0.9351, 0.9837, 0.9351, 0.9837, 0.9351, 0.9837, 0.9351, 0.9837, 0.9351, 0.9837, 0.9351, 0.9837, 0.9351, 0.9837, 0.9351, 0.9837, 0.9351, 0.9837, 0.9351, 0.9837, 0.9351, 0.9837, 0.9351, 0.9837, 0.9351, 0.9837, 0.9351, 0.9837, 0.9351, 0.9837, 0.9351, 0.9837, 0.9351, 0.9837, 0.9351, 0.9837, 0.9351, 0.9837, 0.9351, 0.9837, 0.9351, 0.9837, 0.9351, 0.9837, 0.9351, 0.9837, 0.9351, 0.9837, 0.9351, 0.9837, 0.9351, 0.9837, 0.9351, 0.9837, 0.9351, 0.9837, 0.9351, 0.9837, 0.9351, 0.9837, 0.9351, 0.9837, 0.9351, 0.9837, 0.9351, 0.9837, 0.9351, 0.9837, 0.9351, 0.9837, 0.9351, 0.9837, 0.9351, 0.9837, 0.9351, 0.9837, 0.9351, 0.9837, 0.9351, 0.9837, 0.9351, 0.9837, 0.9351, 0.9837, 0.9351, 0.9837, 0.9351, 0.9837, 0.9351, 0.9837, 0.9351, 0.9837, 0.9351, 0.9837, 0.9351, 0.9837, 0.9351, 0.9837, 0.9351, 0.9837, 0.9351, 0.9837, 0.9351, 0.9837, 0.9351, 0.9837, 0.9351, 0.9837, 0.9351, 0.9837, 0.9351, 0.9837, 0.9351, 0.9837, 0.9351, 0.9837, 0.9351, 0.9837, 0.9351, 0.9837, 0.9351, 0.9837, 0.9351, 0.9837, 0.9351, 0.9837, 0.9351, 0.9837, 0.9351, 0.9837, 0.9351, 0.9837, 0.9351, 0.9837, 0.9351, 0.9837, 0.9351, 0.9837, 0.9351, 0.9837, 0.9351, 0.9837, 0.9351, 0.9837, 0.9351, 0.9837, 0.9351, 0.9837, 0.9351, 0.9837, 0.9351, 0.9837, 0.9351, 0.9837, 0.9351, 0.9837, 0.9351, 0.9837, 0.9351, 0.9837, 0.9351, 0.9837, 0.9351, 0.9837, 0.9351, 0.9837, 0.9351, 0.9837, 0.9351, 0.9837, 0.9351, 0.9837, 0.9351, 0.9837, 0.9351, 0.9837, 0.9351, 0.9837, 0.9351, 0.9837, 0.9351, 0.9837, 0.9351, 0.9837, 0.9351, 0.9837, 0.9351, 0.9837, 0.9351, 0.9837, 0.9351, 0.9837, 0.9351, 0.9837, 0.9351, 0.9837, 0.9351, 0.9837, 0.9351, 0.9837, 0.9351, 0.9837, 0.9351, 0.9837, 0.9351, 0.9837, 0.9351, 0.9837, 0.9351, 0.9837, 0.9351, 0.9837, 0.9351, 0.9837, 0.9351, 0.9837, 0.9351, 0.9837, 0.9351, 0.9837, 0.9351, 0.9837, 0.9351, 0.9837, 0.9351, 0.9837, 0.9351, 0.9837, 0.9351, 0.9837, 0.9351, 0.9837, 0.9351, 0.9837, 0.9351, 0.9837, 0.9351, 0.9837, 0.9351, 0.9837, 0.9351, 0.9837])
me_cube_007.materials.append(mat_material)
me_cube_007.use_remesh_preserve_volume = False
me_cube_007.use_remesh_preserve_attributes = False
me_cube_007.use_mirror_vertex_groups = False
me_cube_007.update()
me_cube_006 = bpy.data.meshes.new('Cube.006')
me_cube_006.from_pydata([(-13.02, -0.7899, 6.705), (-13.02, 0.7899, 6.705), (-13.02, 0.7899, -1.327), (-13.02, -0.7899, -1.327), (-2.332, -0.7899, -0.1371), (-2.332, -0.7899, 5.515), (2.332, -0.7899, 5.515), (13.03, -0.7899, 6.705), (13.03, -0.7899, -1.327), (2.332, -0.7899, -0.1371), (13.03, 0.7899, 6.705), (-2.332, 0.7899, -0.1371), (2.332, 0.7899, -0.1371), (2.332, 0.7899, 5.515), (13.03, 0.7899, -1.327), (-2.332, 0.7899, 5.515)], [], [(0, 1, 2, 3), (3, 4, 5, 6, 7, 0), (3, 8, 7, 6, 9, 4), (7, 10, 1, 0), (2, 11, 12, 13, 10, 14), (2, 1, 10, 13, 15, 11), (3, 2, 14, 8), (10, 7, 8, 14), (5, 4, 11, 15), (6, 5, 15, 13), (4, 9, 12, 11), (13, 12, 9, 6)])
_uv = me_cube_006.uv_layers.new(name='UVMap')
_uv.uv.foreach_set('vector', [0.08596, 0.9595, 0.08596, 0.9595, 0.08596, 0.9595, 0.08596, 0.9595, 0.08596, 0.9595, 0.08596, 0.9595, 0.08596, 0.9595, 0.08596, 0.9595, 0.08596, 0.9595, 0.08596, 0.9595, 0.08596, 0.9595, 0.08596, 0.9595, 0.08596, 0.9595, 0.08596, 0.9595, 0.08596, 0.9595, 0.08596, 0.9595, 0.08596, 0.9595, 0.08596, 0.9595, 0.08596, 0.9595, 0.08596, 0.9595, 0.08596, 0.9595, 0.08596, 0.9595, 0.08596, 0.9595, 0.08596, 0.9595, 0.08596, 0.9595, 0.08596, 0.9595, 0.08596, 0.9595, 0.08596, 0.9595, 0.08596, 0.9595, 0.08596, 0.9595, 0.08596, 0.9595, 0.08596, 0.9595, 0.08596, 0.9595, 0.08596, 0.9595, 0.08596, 0.9595, 0.08596, 0.9595, 0.08596, 0.9595, 0.08596, 0.9595, 0.08596, 0.9595, 0.08596, 0.9595, 0.08596, 0.9595, 0.08596, 0.9595, 0.08596, 0.9595, 0.08596, 0.9595, 0.08596, 0.9595, 0.08596, 0.9595, 0.08596, 0.9595, 0.08596, 0.9595, 0.08596, 0.9595, 0.08596, 0.9595, 0.08596, 0.9595, 0.08596, 0.9595, 0.08596, 0.9595, 0.08596, 0.9595, 0.08596, 0.9595, 0.08596, 0.9595])
me_cube_006.materials.append(mat_material)
me_cube_006.use_remesh_preserve_volume = False
me_cube_006.use_remesh_preserve_attributes = False
me_cube_006.use_mirror_vertex_groups = False
me_cube_006.update()
me_cube_004 = bpy.data.meshes.new('Cube.004')
me_cube_004.from_pydata([(-0.08656, -0.08336, 0.1893), (-0.08656, 0.08336, 0.1893), (0.08656, 0.08336, 0.1893), (0.08656, -0.08336, 0.1893), (-0.08656, -0.08336, 1.78), (-0.08656, 0.08336, 1.78), (0.08656, 0.08336, 1.78), (0.08656, -0.08336, 1.78), (-0.1528, -0.1472, 2.037), (-0.1528, 0.1472, 2.037), (0.1528, 0.1472, 2.037), (0.1528, -0.1472, 2.037), (-0.09474, -0.09124, 2.128), (-0.09474, 0.09124, 2.128), (0.09474, 0.09124, 2.128), (0.09474, -0.09124, 2.128)], [], [(3, 0, 1, 2), (4, 7, 11, 8), (0, 3, 7, 4), (3, 2, 6, 7), (2, 1, 5, 6), (1, 0, 4, 5), (8, 11, 15, 12), (7, 6, 10, 11), (6, 5, 9, 10), (5, 4, 8, 9), (15, 14, 13, 12), (11, 10, 14, 15), (10, 9, 13, 14), (9, 8, 12, 13)])
_uv = me_cube_004.uv_layers.new(name='UVMap')
_uv.uv.foreach_set('vector', [0.9319, 0.965, 0.9319, 0.965, 0.9319, 0.965, 0.9319, 0.965, 0.9319, 0.965, 0.9319, 0.965, 0.9319, 0.965, 0.9319, 0.965, 0.9319, 0.965, 0.9319, 0.965, 0.9319, 0.965, 0.9319, 0.965, 0.9319, 0.965, 0.9319, 0.965, 0.9319, 0.965, 0.9319, 0.965, 0.9319, 0.965, 0.9319, 0.965, 0.9319, 0.965, 0.9319, 0.965, 0.9319, 0.965, 0.9319, 0.965, 0.9319, 0.965, 0.9319, 0.965, 0.9319, 0.965, 0.9319, 0.965, 0.9319, 0.965, 0.9319, 0.965, 0.9319, 0.965, 0.9319, 0.965, 0.9319, 0.965, 0.9319, 0.965, 0.9319, 0.965, 0.9319, 0.965, 0.9319, 0.965, 0.9319, 0.965, 0.9319, 0.965, 0.9319, 0.965, 0.9319, 0.965, 0.9319, 0.965, 0.9319, 0.965, 0.9319, 0.965, 0.9319, 0.965, 0.9319, 0.965, 0.9319, 0.965, 0.9319, 0.965, 0.9319, 0.965, 0.9319, 0.965, 0.9319, 0.965, 0.9319, 0.965, 0.9319, 0.965, 0.9319, 0.965, 0.9319, 0.965, 0.9319, 0.965, 0.9319, 0.965, 0.9319, 0.965])
me_cube_004.materials.append(mat_material)
me_cube_004.use_remesh_preserve_volume = False
me_cube_004.use_remesh_preserve_attributes = False
me_cube_004.use_mirror_vertex_groups = False
me_cube_004.update()
me_cube_002 = bpy.data.meshes.new('Cube.002')
me_cube_002.from_pydata([(-0.6332, -0.2788, 0.1822), (-0.6332, 0.2788, 0.1822), (0.6332, 0.2788, 0.1822), (0.6332, -0.2788, 0.1822), (-0.6332, -0.2788, 1.449), (-0.6332, 0.2788, 1.449), (0.6332, 0.2788, 1.449), (0.6332, -0.2788, 1.449), (-0.4429, -0.08845, 1.449), (-0.4429, 0.08845, 1.449), (0.4429, 0.08845, 1.449), (0.4429, -0.08845, 1.449), (-0.4429, -0.08845, 0.9562), (-0.4429, 0.08845, 0.9562), (0.4429, 0.08845, 0.9562), (0.4429, -0.08845, 0.9562), (-1.0, -1.0, -1.0), (-1.0, 1.0, -1.0), (1.0, 1.0, -1.0), (1.0, -1.0, -1.0), (-1.0, -1.0, 1.0), (-1.0, 1.0, 1.0), (1.0, 1.0, 1.0), (1.0, -1.0, 1.0)], [], [(4, 5, 1, 0), (5, 6, 2, 1), (6, 7, 3, 2), (7, 4, 0, 3), (0, 1, 2, 3), (8, 11, 15, 12), (8, 9, 5, 4), (9, 10, 6, 5), (10, 11, 7, 6), (11, 8, 4, 7), (15, 14, 13, 12), (11, 10, 14, 15), (10, 9, 13, 14), (9, 8, 12, 13), (20, 21, 17, 16), (21, 22, 18, 17), (22, 23, 19, 18), (23, 20, 16, 19), (16, 17, 18, 19), (23, 22, 21, 20)])
_uv = me_cube_002.uv_layers.new(name='UVMap')
_uv.uv.foreach_set('vector', [0.5632, 0.9886, 0.5632, 0.9886, 0.5632, 0.9886, 0.5632, 0.9886, 0.5632, 0.9886, 0.5632, 0.9886, 0.5632, 0.9886, 0.5632, 0.9886, 0.5632, 0.9886, 0.5632, 0.9886, 0.5632, 0.9886, 0.5632, 0.9886, 0.5632, 0.9886, 0.5632, 0.9886, 0.5632, 0.9886, 0.5632, 0.9886, 0.5632, 0.9886, 0.5632, 0.9886, 0.5632, 0.9886, 0.5632, 0.9886, 0.5632, 0.9886, 0.5632, 0.9886, 0.5632, 0.9886, 0.5632, 0.9886, 0.5632, 0.9886, 0.5632, 0.9886, 0.5632, 0.9886, 0.5632, 0.9886, 0.5632, 0.9886, 0.5632, 0.9886, 0.5632, 0.9886, 0.5632, 0.9886, 0.5632, 0.9886, 0.5632, 0.9886, 0.5632, 0.9886, 0.5632, 0.9886, 0.5632, 0.9886, 0.5632, 0.9886, 0.5632, 0.9886, 0.5632, 0.9886, 0.5632, 0.9886, 0.5632, 0.9886, 0.5632, 0.9886, 0.5632, 0.9886, 0.5632, 0.9886, 0.5632, 0.9886, 0.5632, 0.9886, 0.5632, 0.9886, 0.5632, 0.9886, 0.5632, 0.9886, 0.5632, 0.9886, 0.5632, 0.9886, 0.5632, 0.9886, 0.5632, 0.9886, 0.5632, 0.9886, 0.5632, 0.9886, 0.5632, 0.9886, 0.5632, 0.9886, 0.5632, 0.9886, 0.5632, 0.9886, 0.5632, 0.9886, 0.5632, 0.9886, 0.5632, 0.9886, 0.5632, 0.9886, 0.5632, 0.9886, 0.5632, 0.9886, 0.5632, 0.9886, 0.5632, 0.9886, 0.5632, 0.9886, 0.5632, 0.9886, 0.5632, 0.9886, 0.5632, 0.9886, 0.5632, 0.9886, 0.5632, 0.9886, 0.5632, 0.9886, 0.5632, 0.9886, 0.5632, 0.9886, 0.5632, 0.9886, 0.5632, 0.9886, 0.5632, 0.9886])
me_cube_002.materials.append(mat_material)
me_cube_002.use_remesh_preserve_volume = False
me_cube_002.use_remesh_preserve_attributes = False
me_cube_002.use_mirror_vertex_groups = False
me_cube_002.update()
me_cube_001 = bpy.data.meshes.new('Cube.001')
me_cube_001.from_pydata([(-8.779, -13.0, -1.03), (-8.779, 13.0, -1.03), (8.779, 13.0, -1.03), (8.779, -13.0, -1.03), (-8.779, -13.0, 0.1), (-8.779, 13.0, 0.1), (8.779, 13.0, 0.1), (8.779, -13.0, 0.1)], [], [(4, 5, 1, 0), (5, 6, 2, 1), (6, 7, 3, 2), (7, 4, 0, 3), (0, 1, 2, 3), (7, 6, 5, 4)])
_uv = me_cube_001.uv_layers.new(name='UVMap')
_uv.uv.foreach_set('vector', [0.07895, 0.9611, 0.07895, 0.9611, 0.07895, 0.9611, 0.07895, 0.9611, 0.07895, 0.9611, 0.07895, 0.9611, 0.07895, 0.9611, 0.07895, 0.9611, 0.07895, 0.9611, 0.07895, 0.9611, 0.07895, 0.9611, 0.07895, 0.9611, 0.07895, 0.9611, 0.07895, 0.9611, 0.07895, 0.9611, 0.07895, 0.9611, 0.07895, 0.9611, 0.07895, 0.9611, 0.07895, 0.9611, 0.07895, 0.9611, 0.07895, 0.9611, 0.07895, 0.9611, 0.07895, 0.9611, 0.07895, 0.9611])
me_cube_001.materials.append(mat_material)
me_cube_001.use_remesh_preserve_volume = False
me_cube_001.use_remesh_preserve_attributes = False
me_cube_001.use_mirror_vertex_groups = False
me_cube_001.update()

# ---- objects
ob_levertrigger_boxcollider_area_trigger = bpy.data.objects.new('leverTrigger#BoxCollider#area#trigger', me_cube_010)
ob_empty = bpy.data.objects.new('Empty', None)
ob_ball_boxcollider = bpy.data.objects.new('Ball#BoxCollider', me_sphere)
ob_bridge_boxcollider_002 = bpy.data.objects.new('bridge#BoxCollider.002', me_cube_009)
ob_floor_boxcollider_001 = bpy.data.objects.new('floor#BoxCollider.001', me_cube_008)
ob_snoe_shit = bpy.data.objects.new('snoe_shit', me_cube_005)
ob_press_boxcollider_trigger = bpy.data.objects.new('Press#BoxCollider#trigger', me_cube_003)
ob_boxdoor_boxcollider_moveable = bpy.data.objects.new('boxDoor#BoxCollider#moveable', me_cube)
ob_door_boxcollider = bpy.data.objects.new('door#BoxCollider', me_cube_007)
ob_wall_boxcollider = bpy.data.objects.new('wall#BoxCollider', me_cube_006)
ob_lever_meshcollider = bpy.data.objects.new('lever#MeshCollider', me_cube_004)
ob_baselever_boxcollider = bpy.data.objects.new('BaseLever#BoxCollider', me_cube_002)
ob_floor1_boxcollider = bpy.data.objects.new('floor1#BoxCollider', me_cube_001)

# ---- transforms, parenting, visibility, modifiers, constraints
ob_levertrigger_boxcollider_area_trigger.location = (-5.457, -6.242, 2.697)
ob_levertrigger_boxcollider_area_trigger.scale = (2.62, 2.62, 2.62)
ob_levertrigger_boxcollider_area_trigger.hide_viewport = True
ob_levertrigger_boxcollider_area_trigger.lineart.crease_threshold = 0.0
ob_empty.location = (0.0, -16.02, 1.609)
ob_empty.empty_image_offset = (0.0, 0.0)
ob_empty.lineart.crease_threshold = 0.0
ob_ball_boxcollider.parent = ob_empty
ob_ball_boxcollider.matrix_parent_inverse = Matrix(((1.0, 0.0, 0.0, 0.0), (0.0, 1.0, 0.0, 16.02), (0.0, 0.0, 1.0, -1.609), (0.0, 0.0, 0.0, 1.0)))
ob_ball_boxcollider.location = (0.0, -16.02, 3.91)
ob_ball_boxcollider.lineart.crease_threshold = 0.0
ob_bridge_boxcollider_002.location = (0.2289, -8.789, -0.4179)
ob_bridge_boxcollider_002.lineart.crease_threshold = 0.0
ob_floor_boxcollider_001.location = (0.0, 20.22, 0.0)
ob_floor_boxcollider_001.lineart.crease_threshold = 0.0
ob_snoe_shit.location = (-4.42, 27.09, 1.503)
ob_snoe_shit.lineart.crease_threshold = 0.0
ob_press_boxcollider_trigger.location = (-9.0, 24.63, 0.1254)
ob_press_boxcollider_trigger.lineart.crease_threshold = 0.0
ob_boxdoor_boxcollider_moveable.location = (3.679, 16.99, 1.118)
ob_boxdoor_boxcollider_moveable.lineart.crease_threshold = 0.0
ob_door_boxcollider.location = (0.0, 27.21, 0.08647)
ob_door_boxcollider.lineart.crease_threshold = 0.0
ob_wall_boxcollider.location = (0.0, 27.74, 0.0)
ob_wall_boxcollider.lineart.crease_threshold = 0.0
ob_lever_meshcollider.location = (-5.457, -6.242, 0.8154)
ob_lever_meshcollider.rotation_euler = (0.0, 0.5236, -1.571)
ob_lever_meshcollider.lineart.crease_threshold = 0.0
ob_baselever_boxcollider.location = (-5.457, -6.242, 2.98e-08)
ob_baselever_boxcollider.rotation_euler = (0.0, -0.0, -1.571)
ob_baselever_boxcollider.lineart.crease_threshold = 0.0
ob_floor1_boxcollider.location = (0.0, -16.02, 0.03431)
ob_floor1_boxcollider.lineart.crease_threshold = 0.0

# ---- collection membership
col_collection_1.objects.link(ob_levertrigger_boxcollider_area_trigger)
col_collection_1.objects.link(ob_empty)
col_collection_1.objects.link(ob_ball_boxcollider)
col_collection_1.objects.link(ob_bridge_boxcollider_002)
col_collection_1.objects.link(ob_floor_boxcollider_001)
col_collection_1.objects.link(ob_snoe_shit)
col_collection_1.objects.link(ob_press_boxcollider_trigger)
col_collection_1.objects.link(ob_boxdoor_boxcollider_moveable)
col_collection_1.objects.link(ob_door_boxcollider)
col_collection_1.objects.link(ob_wall_boxcollider)
col_collection_1.objects.link(ob_lever_meshcollider)
col_collection_1.objects.link(ob_baselever_boxcollider)
col_collection_1.objects.link(ob_floor1_boxcollider)

# ---- scene / render settings (as saved in the file)
scene.frame_start = 1; scene.frame_end = 100; scene.frame_set(1)
scene.render.engine = 'CYCLES'
scene.render.resolution_percentage = 50
scene.render.dither_intensity = 0.0
scene.cycles.use_denoising = False
scene.cycles.samples = 10
scene.cycles.sampling_pattern = 'TABULATED_SOBOL'
scene.cycles.light_sampling_threshold = 0.0
scene.cycles.use_adaptive_sampling = False
scene.cycles.use_light_tree = False
scene.cycles.blur_glossy = 0.0
scene.cycles.pixel_filter_type = 'GAUSSIAN'
scene.cycles.sample_clamp_indirect = 0.0
scene.view_settings.view_transform = 'Standard'
bpy.context.view_layer.update()

# ---- added for rendering (the .blend has no active camera and no usable light): camera, sun
cam_auto = bpy.data.cameras.new('AutoCamera')
cam_auto.lens = 50.0
cam_auto.sensor_width = 36.0
cam_auto.clip_end = 1103.19
ob_auto_camera = bpy.data.objects.new('AutoCamera', cam_auto)
scene.collection.objects.link(ob_auto_camera)
ob_auto_camera.location = (62.8682, -73.3322, 52.9772)
ob_auto_camera.rotation_euler = (1.09748, -7.21219e-08, 0.694738)
scene.camera = ob_auto_camera
light_auto_sun = bpy.data.lights.new('AutoSun', 'SUN')
light_auto_sun.energy = 3.0
light_auto_sun.angle = 0.0523599
ob_auto_sun = bpy.data.objects.new('AutoSun', light_auto_sun)
scene.collection.objects.link(ob_auto_sun)
ob_auto_sun.rotation_euler = (0.872665, 0.174533, 0.523599)
bpy.context.view_layer.update()
